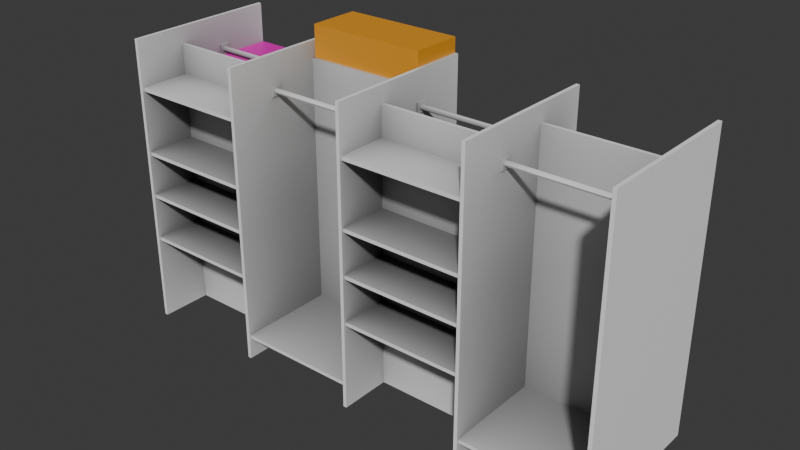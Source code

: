 # Source: shelf.blend  (saved by Blender 4.5.88; exported with 4.5.12 LTS)
import bpy
from mathutils import Matrix  # noqa: F401  (used for matrix-valued properties, if any)

bpy.ops.wm.read_factory_settings(use_empty=True)
scene = bpy.context.scene
scene.name = 'Scene'

# ---- collections
col_collection = bpy.data.collections.new('Collection'); scene.collection.children.link(col_collection)

# ---- materials (node trees are filled in below, after node groups)
mat_material = bpy.data.materials.new('Material')
mat_medium = bpy.data.materials.new('medium')
mat_large = bpy.data.materials.new('large')
mat_fullshelf = bpy.data.materials.new('fullShelf')
mat_small = bpy.data.materials.new('small')

# ---- material node trees
mat_material.use_nodes = True; mat_material.node_tree.nodes.clear()
_N = mat_material.node_tree.nodes; _L = mat_material.node_tree.links
n0 = _N.new('ShaderNodeBsdfPrincipled'); n0.name = 'Principled BSDF'; n0.location = (-200, 100)
n1 = _N.new('ShaderNodeOutputMaterial'); n1.name = 'Material Output'; n1.location = (200, 100)
n2 = _N.new('ShaderNodeAmbientOcclusion'); n2.name = 'Ambient Occlusion'; n2.location = (-459, 91)
n2.samples = 32
_L.new(n0.outputs[0], n1.inputs[0])
_L.new(n2.outputs[0], n0.inputs[0])
n1.is_active_output = True
mat_medium.use_nodes = True; mat_medium.node_tree.nodes.clear()
_N = mat_medium.node_tree.nodes; _L = mat_medium.node_tree.links
n0 = _N.new('ShaderNodeBsdfPrincipled'); n0.name = 'Principled BSDF'; n0.location = (-200, 100)
n0.inputs[0].default_value = (0.8008, 0.3291, 0.01478, 1.0)
n1 = _N.new('ShaderNodeOutputMaterial'); n1.name = 'Material Output'; n1.location = (200, 100)
_L.new(n0.outputs[0], n1.inputs[0])
n1.is_active_output = True
mat_large.use_nodes = True; mat_large.node_tree.nodes.clear()
_N = mat_large.node_tree.nodes; _L = mat_large.node_tree.links
n0 = _N.new('ShaderNodeBsdfPrincipled'); n0.name = 'Principled BSDF'; n0.location = (-200, 100)
n0.inputs[0].default_value = (0.8002, 0.002939, 0.0, 1.0)
n1 = _N.new('ShaderNodeOutputMaterial'); n1.name = 'Material Output'; n1.location = (200, 100)
_L.new(n0.outputs[0], n1.inputs[0])
n1.is_active_output = True
mat_fullshelf.use_nodes = True; mat_fullshelf.node_tree.nodes.clear()
_N = mat_fullshelf.node_tree.nodes; _L = mat_fullshelf.node_tree.links
n0 = _N.new('ShaderNodeBsdfPrincipled'); n0.name = 'Principled BSDF'; n0.location = (-200, 100)
n0.inputs[0].default_value = (0.8002, 0.0, 0.5012, 1.0)
n1 = _N.new('ShaderNodeOutputMaterial'); n1.name = 'Material Output'; n1.location = (200, 100)
_L.new(n0.outputs[0], n1.inputs[0])
n1.is_active_output = True
mat_small.use_nodes = True; mat_small.node_tree.nodes.clear()
_N = mat_small.node_tree.nodes; _L = mat_small.node_tree.links
n0 = _N.new('ShaderNodeBsdfPrincipled'); n0.name = 'Principled BSDF'; n0.location = (-200, 100)
n0.inputs[0].default_value = (0.02657, 0.8002, 0.008909, 1.0)
n1 = _N.new('ShaderNodeOutputMaterial'); n1.name = 'Material Output'; n1.location = (200, 100)
_L.new(n0.outputs[0], n1.inputs[0])
n1.is_active_output = True

# ---- world
world_world = bpy.data.worlds.new('World'); scene.world = world_world
world_world.use_nodes = True; world_world.node_tree.nodes.clear()
_N = world_world.node_tree.nodes; _L = world_world.node_tree.links
n0 = _N.new('ShaderNodeOutputWorld'); n0.name = 'World Output'; n0.location = (200, 100)
n1 = _N.new('ShaderNodeBackground'); n1.name = 'Background'; n1.location = (-200, 100)
n1.inputs[0].default_value = (0.05088, 0.05088, 0.05088, 1.0)
_L.new(n1.outputs[0], n0.inputs[0])
n0.is_active_output = True
world_world.color = (0.05088, 0.05088, 0.05088)
world_world.sun_shadow_jitter_overblur = 0.0

# ---- meshes
me_combined_mesh__root__scene__2_001 = bpy.data.meshes.new('Combined Mesh (root_ scene) 2.001')
me_combined_mesh__root__scene__2_001.from_pydata([(0.72, 0.45, -0.85), (0.7399, 0.45, 0.85), (0.72, 0.45, 0.85), (0.7399, 0.45, -0.85), (0.7399, -0.45, -0.85), (0.72, -0.45, 0.85), (0.7399, -0.45, 0.85), (0.72, -0.45, -0.85), (0.7399, -0.45, 0.85), (0.72, 0.45, 0.85), (0.7399, 0.45, 0.85), (0.72, -0.45, 0.85), (0.72, 0.45, 0.85), (0.72, -0.45, -0.85), (0.72, 0.45, -0.85), (0.72, -0.45, 0.85), (0.7399, -0.45, -0.85), (0.7399, 0.45, 0.85), (0.7399, 0.45, -0.85), (0.7399, -0.45, 0.85), (0.7199, -0.15, 0.752), (0.01994, -0.13, 0.752), (0.72, -0.13, 0.752), (0.02002, -0.15, 0.752), (1.44, 0.15, -0.85), (1.44, 0.1299, 0.752), (1.44, 0.15, 0.752), (1.44, 0.1299, -0.85), (0.02002, -0.15, -0.85), (0.01994, -0.13, 0.752), (0.02002, -0.15, 0.752), (0.01994, -0.13, -0.85), (0.74, 0.1499, -0.85), (1.44, 0.15, 0.752), (0.74, 0.1499, 0.752), (1.44, 0.15, -0.85), (0.72, -0.13, 0.752), (0.01994, -0.13, -0.85), (0.72, -0.13, -0.85), (0.01994, -0.13, 0.752), (0.7399, 0.13, 0.752), (1.44, 0.1299, -0.85), (0.7399, 0.13, -0.85), (1.44, 0.1299, 0.752), (0.7199, -0.15, -0.85), (0.02002, -0.15, 0.752), (0.7199, -0.15, 0.752), (0.02002, -0.15, -0.85), (0.74, 0.1499, 0.752), (1.44, 0.1299, 0.752), (0.7399, 0.13, 0.752), (1.44, 0.15, 0.752), (-7.436e-06, 0.45, -0.85), (0.01992, 0.45, 0.85), (-7.495e-06, 0.45, 0.85), (0.01992, 0.45, -0.85), (0.01993, -0.45, -0.85), (6.363e-06, -0.45, 0.85), (0.01993, -0.45, 0.85), (6.422e-06, -0.45, -0.85), (0.01993, -0.45, 0.85), (-7.495e-06, 0.45, 0.85), (0.01992, 0.45, 0.85), (6.363e-06, -0.45, 0.85), (-7.495e-06, 0.45, 0.85), (6.422e-06, -0.45, -0.85), (-7.436e-06, 0.45, -0.85), (6.363e-06, -0.45, 0.85), (0.01993, -0.45, -0.85), (0.01992, 0.45, 0.85), (0.01992, 0.45, -0.85), (0.01993, -0.45, 0.85), (0.72, 0.4401, -0.704), (0.01993, 0.4402, -0.724), (0.72, 0.4401, -0.724), (0.01993, 0.4402, -0.704), (0.7199, -0.1428, -0.724), (0.01993, 0.4402, -0.724), (0.01999, -0.1428, -0.724), (0.72, 0.4401, -0.724), (0.01999, -0.1428, -0.704), (0.72, 0.4401, -0.704), (0.7199, -0.1428, -0.704), (0.01993, 0.4402, -0.704), (1.44, 0.4401, -0.3299), (0.7399, 0.4402, -0.3499), (1.44, 0.4401, -0.3499), (0.7399, 0.4402, -0.3299), (1.44, 0.1355, -0.3499), (0.7399, 0.4402, -0.3499), (0.74, 0.1355, -0.3499), (1.44, 0.4401, -0.3499), (0.74, 0.1355, -0.3299), (1.44, 0.4401, -0.3299), (1.44, 0.1355, -0.3299), (0.7399, 0.4402, -0.3299), (1.44, 0.4401, 0.5781), (0.7399, 0.4402, 0.5581), (1.44, 0.4401, 0.5581), (0.7399, 0.4402, 0.5781), (1.44, 0.1355, 0.5581), (0.7399, 0.4402, 0.5581), (0.74, 0.1355, 0.5581), (1.44, 0.4401, 0.5581), (0.74, 0.1355, 0.5781), (1.44, 0.4401, 0.5781), (1.44, 0.1355, 0.5781), (0.7399, 0.4402, 0.5781), (1.44, 0.4401, 0.2009), (0.7399, 0.4402, 0.1809), (1.44, 0.4401, 0.1809), (0.7399, 0.4402, 0.2009), (1.44, 0.1355, 0.1809), (0.7399, 0.4402, 0.1809), (0.74, 0.1355, 0.1809), (1.44, 0.4401, 0.1809), (0.74, 0.1355, 0.2009), (1.44, 0.4401, 0.2009), (1.44, 0.1355, 0.2009), (0.7399, 0.4402, 0.2009), (1.44, 0.4401, -0.05992), (0.7399, 0.4402, -0.07992), (1.44, 0.4401, -0.07992), (0.7399, 0.4402, -0.05992), (1.44, 0.1355, -0.07992), (0.7399, 0.4402, -0.07992), (0.74, 0.1355, -0.07992), (1.44, 0.4401, -0.07992), (0.74, 0.1355, -0.05992), (1.44, 0.4401, -0.05992), (1.44, 0.1355, -0.05992), (0.7399, 0.4402, -0.05992), (0.74, -0.4401, -0.704), (1.44, -0.4402, -0.724), (0.74, -0.4401, -0.724), (1.44, -0.4402, -0.704), (0.74, 0.1428, -0.724), (1.44, -0.4402, -0.724), (1.44, 0.1428, -0.724), (0.74, -0.4401, -0.724), (1.44, 0.1428, -0.704), (0.74, -0.4401, -0.704), (0.74, 0.1428, -0.704), (1.44, -0.4402, -0.704), (0.01997, -0.4401, -0.3299), (0.72, -0.4402, -0.3499), (0.01997, -0.4401, -0.3499), (0.72, -0.4402, -0.3299), (0.02, -0.1355, -0.3499), (0.72, -0.4402, -0.3499), (0.7199, -0.1355, -0.3499), (0.01997, -0.4401, -0.3499), (0.7199, -0.1355, -0.3299), (0.01997, -0.4401, -0.3299), (0.02, -0.1355, -0.3299), (0.72, -0.4402, -0.3299), (0.01997, -0.4401, 0.5781), (0.72, -0.4402, 0.5581), (0.01997, -0.4401, 0.5581), (0.72, -0.4402, 0.5781), (0.02, -0.1355, 0.5581), (0.72, -0.4402, 0.5581), (0.7199, -0.1355, 0.5581), (0.01997, -0.4401, 0.5581), (0.7199, -0.1355, 0.5781), (0.01997, -0.4401, 0.5781), (0.02, -0.1355, 0.5781), (0.72, -0.4402, 0.5781), (0.01997, -0.4401, 0.2009), (0.72, -0.4402, 0.1809), (0.01997, -0.4401, 0.1809), (0.72, -0.4402, 0.2009), (0.02, -0.1355, 0.1809), (0.72, -0.4402, 0.1809), (0.7199, -0.1355, 0.1809), (0.01997, -0.4401, 0.1809), (0.7199, -0.1355, 0.2009), (0.01997, -0.4401, 0.2009), (0.02, -0.1355, 0.2009), (0.72, -0.4402, 0.2009), (0.01997, -0.4401, -0.05992), (0.72, -0.4402, -0.07992), (0.01997, -0.4401, -0.07992), (0.72, -0.4402, -0.05992), (0.02, -0.1355, -0.07992), (0.72, -0.4402, -0.07992), (0.7199, -0.1355, -0.07992), (0.01997, -0.4401, -0.07992), (0.7199, -0.1355, -0.05992), (0.01997, -0.4401, -0.05992), (0.02, -0.1355, -0.05992), (0.72, -0.4402, -0.05992), (0.02557, 0.18, 0.68), (0.01589, 0.12, 0.68), (0.01591, 0.18, 0.68), (0.0255, 0.12, 0.68), (0.7245, 0.1646, 0.65), (0.01339, 0.1591, 0.6614), (0.01343, 0.1645, 0.65), (0.7246, 0.159, 0.6614), (0.01338, 0.1467, 0.6642), (0.7246, 0.1468, 0.6642), (0.01339, 0.137, 0.6563), (0.7246, 0.1369, 0.6563), (0.7246, 0.159, 0.6386), (0.01339, 0.1591, 0.6386), (0.7246, 0.1468, 0.6358), (0.01338, 0.1467, 0.6358), (0.7246, 0.1369, 0.6437), (0.01339, 0.137, 0.6437), (0.7246, 0.1369, 0.6563), (0.01339, 0.137, 0.6563), (0.7144, 0.1801, 0.62), (0.7241, 0.1199, 0.62), (0.724, 0.18, 0.62), (0.7144, 0.12, 0.62), (0.0255, 0.12, 0.62), (0.01589, 0.12, 0.68), (0.0255, 0.12, 0.68), (0.01589, 0.12, 0.62), (0.7144, 0.1801, 0.62), (0.724, 0.18, 0.68), (0.7144, 0.1801, 0.68), (0.724, 0.18, 0.62), (0.01591, 0.18, 0.62), (0.02557, 0.18, 0.68), (0.01591, 0.18, 0.68), (0.02557, 0.18, 0.62), (0.7241, 0.1199, 0.62), (0.7144, 0.12, 0.68), (0.7241, 0.1199, 0.68), (0.7144, 0.12, 0.62), (0.01591, 0.18, 0.62), (0.0255, 0.12, 0.62), (0.02557, 0.18, 0.62), (0.01589, 0.12, 0.62), (0.02557, 0.18, 0.62), (0.0255, 0.12, 0.68), (0.02557, 0.18, 0.68), (0.0255, 0.12, 0.62), (0.724, 0.18, 0.68), (0.7144, 0.12, 0.68), (0.7144, 0.1801, 0.68), (0.7241, 0.1199, 0.68), (0.7144, 0.1801, 0.62), (0.7144, 0.12, 0.68), (0.7144, 0.12, 0.62), (0.7144, 0.1801, 0.68), (1.434, -0.18, 0.68), (1.444, -0.12, 0.68), (1.444, -0.1801, 0.68), (1.434, -0.12, 0.68), (0.7354, -0.1646, 0.65), (1.447, -0.1591, 0.6614), (1.447, -0.1645, 0.65), (0.7354, -0.159, 0.6614), (1.447, -0.1467, 0.6642), (0.7353, -0.1468, 0.6642), (1.447, -0.137, 0.6563), (0.7354, -0.1369, 0.6563), (0.7354, -0.159, 0.6386), (1.447, -0.1591, 0.6386), (0.7353, -0.1468, 0.6358), (1.447, -0.1467, 0.6358), (0.7354, -0.1369, 0.6437), (1.447, -0.137, 0.6437), (0.7354, -0.1369, 0.6563), (1.447, -0.137, 0.6563), (0.7455, -0.1801, 0.62), (0.7359, -0.1199, 0.62), (0.7359, -0.18, 0.62), (0.7455, -0.12, 0.62), (1.434, -0.12, 0.62), (1.444, -0.12, 0.68), (1.434, -0.12, 0.68), (1.444, -0.12, 0.62), (0.7455, -0.1801, 0.62), (0.7359, -0.18, 0.68), (0.7455, -0.1801, 0.68), (0.7359, -0.18, 0.62), (1.444, -0.1801, 0.62), (1.434, -0.18, 0.68), (1.444, -0.1801, 0.68), (1.434, -0.18, 0.62), (0.7359, -0.1199, 0.62), (0.7455, -0.12, 0.68), (0.7359, -0.1199, 0.68), (0.7455, -0.12, 0.62), (1.444, -0.1801, 0.62), (1.434, -0.12, 0.62), (1.434, -0.18, 0.62), (1.444, -0.12, 0.62), (1.434, -0.18, 0.62), (1.434, -0.12, 0.68), (1.434, -0.18, 0.68), (1.434, -0.12, 0.62), (0.7359, -0.18, 0.68), (0.7455, -0.12, 0.68), (0.7455, -0.1801, 0.68), (0.7359, -0.1199, 0.68), (0.7455, -0.1801, 0.62), (0.7455, -0.12, 0.68), (0.7455, -0.12, 0.62), (0.7455, -0.1801, 0.68), (1.44, 0.45, -0.85), (1.46, 0.45, 0.85), (1.44, 0.45, 0.85), (1.46, 0.45, -0.85), (1.46, -0.45, -0.85), (1.44, -0.45, 0.85), (1.46, -0.45, 0.85), (1.44, -0.45, -0.85), (1.46, -0.45, 0.85), (1.44, 0.45, 0.85), (1.46, 0.45, 0.85), (1.44, -0.45, 0.85), (1.44, 0.45, 0.85), (1.44, -0.45, -0.85), (1.44, 0.45, -0.85), (1.44, -0.45, 0.85), (1.46, -0.45, -0.85), (1.46, 0.45, 0.85), (1.46, 0.45, -0.85), (1.46, -0.45, 0.85), (2.16, 0.4499, -0.85), (2.18, 0.45, 0.85), (2.16, 0.4499, 0.85), (2.18, 0.45, -0.85), (2.18, -0.45, -0.85), (2.16, -0.4501, 0.85), (2.18, -0.45, 0.85), (2.16, -0.4501, -0.85), (2.18, -0.45, 0.85), (2.16, 0.4499, 0.85), (2.18, 0.45, 0.85), (2.16, -0.4501, 0.85), (2.16, 0.4499, 0.85), (2.16, -0.4501, -0.85), (2.16, 0.4499, -0.85), (2.16, -0.4501, 0.85), (2.18, -0.45, -0.85), (2.18, 0.45, 0.85), (2.18, 0.45, -0.85), (2.18, -0.45, 0.85), (2.16, -0.15, 0.752), (1.46, -0.13, 0.752), (2.16, -0.13, 0.752), (1.46, -0.15, 0.752), (2.88, 0.15, -0.85), (2.88, 0.13, 0.752), (2.88, 0.15, 0.752), (2.88, 0.13, -0.85), (1.46, -0.15, -0.85), (1.46, -0.13, 0.752), (1.46, -0.15, 0.752), (1.46, -0.13, -0.85), (2.18, 0.15, -0.85), (2.88, 0.15, 0.752), (2.18, 0.15, 0.752), (2.88, 0.15, -0.85), (2.16, -0.13, 0.752), (1.46, -0.13, -0.85), (2.16, -0.13, -0.85), (1.46, -0.13, 0.752), (2.18, 0.13, 0.752), (2.88, 0.13, -0.85), (2.18, 0.13, -0.85), (2.88, 0.13, 0.752), (2.16, -0.15, -0.85), (1.46, -0.15, 0.752), (2.16, -0.15, 0.752), (1.46, -0.15, -0.85), (2.18, 0.15, 0.752), (2.88, 0.13, 0.752), (2.18, 0.13, 0.752), (2.88, 0.15, 0.752), (2.16, 0.4402, -0.704), (1.46, 0.4401, -0.724), (2.16, 0.4402, -0.724), (1.46, 0.4401, -0.704), (2.16, -0.1428, -0.724), (1.46, 0.4401, -0.724), (1.46, -0.1428, -0.724), (2.16, 0.4402, -0.724), (1.46, -0.1428, -0.704), (2.16, 0.4402, -0.704), (2.16, -0.1428, -0.704), (1.46, 0.4401, -0.704), (2.88, 0.4402, -0.3299), (2.18, 0.4401, -0.3499), (2.88, 0.4402, -0.3499), (2.18, 0.4401, -0.3299), (2.88, 0.1355, -0.3499), (2.18, 0.4401, -0.3499), (2.18, 0.1354, -0.3499), (2.88, 0.4402, -0.3499), (2.18, 0.1354, -0.3299), (2.88, 0.4402, -0.3299), (2.88, 0.1355, -0.3299), (2.18, 0.4401, -0.3299), (2.88, 0.4402, 0.5781), (2.18, 0.4401, 0.5581), (2.88, 0.4402, 0.5581), (2.18, 0.4401, 0.5781), (2.88, 0.1355, 0.5581), (2.18, 0.4401, 0.5581), (2.18, 0.1354, 0.5581), (2.88, 0.4402, 0.5581), (2.18, 0.1354, 0.5781), (2.88, 0.4402, 0.5781), (2.88, 0.1355, 0.5781), (2.18, 0.4401, 0.5781), (2.88, 0.4402, 0.2009), (2.18, 0.4401, 0.1809), (2.88, 0.4402, 0.1809), (2.18, 0.4401, 0.2009), (2.88, 0.1355, 0.1809), (2.18, 0.4401, 0.1809), (2.18, 0.1354, 0.1809), (2.88, 0.4402, 0.1809), (2.18, 0.1354, 0.2009), (2.88, 0.4402, 0.2009), (2.88, 0.1355, 0.2009), (2.18, 0.4401, 0.2009), (2.88, 0.4402, -0.05992), (2.18, 0.4401, -0.07992), (2.88, 0.4402, -0.07992), (2.18, 0.4401, -0.05992), (2.88, 0.1355, -0.07992), (2.18, 0.4401, -0.07992), (2.18, 0.1354, -0.07992), (2.88, 0.4402, -0.07992), (2.18, 0.1354, -0.05992), (2.88, 0.4402, -0.05992), (2.88, 0.1355, -0.05992), (2.18, 0.4401, -0.05992), (2.18, -0.4402, -0.704), (2.88, -0.4401, -0.724), (2.18, -0.4402, -0.724), (2.88, -0.4401, -0.704), (2.18, 0.1428, -0.724), (2.88, -0.4401, -0.724), (2.88, 0.1428, -0.724), (2.18, -0.4402, -0.724), (2.88, 0.1428, -0.704), (2.18, -0.4402, -0.704), (2.18, 0.1428, -0.704), (2.88, -0.4401, -0.704), (1.46, -0.4401, -0.3299), (2.16, -0.4402, -0.3499), (1.46, -0.4401, -0.3499), (2.16, -0.4402, -0.3299), (1.46, -0.1355, -0.3499), (2.16, -0.4402, -0.3499), (2.16, -0.1355, -0.3499), (1.46, -0.4401, -0.3499), (2.16, -0.1355, -0.3299), (1.46, -0.4401, -0.3299), (1.46, -0.1355, -0.3299), (2.16, -0.4402, -0.3299), (1.46, -0.4401, 0.5781), (2.16, -0.4402, 0.5581), (1.46, -0.4401, 0.5581), (2.16, -0.4402, 0.5781), (1.46, -0.1355, 0.5581), (2.16, -0.4402, 0.5581), (2.16, -0.1355, 0.5581), (1.46, -0.4401, 0.5581), (2.16, -0.1355, 0.5781), (1.46, -0.4401, 0.5781), (1.46, -0.1355, 0.5781), (2.16, -0.4402, 0.5781), (1.46, -0.4401, 0.2009), (2.16, -0.4402, 0.1809), (1.46, -0.4401, 0.1809), (2.16, -0.4402, 0.2009), (1.46, -0.1355, 0.1809), (2.16, -0.4402, 0.1809), (2.16, -0.1355, 0.1809), (1.46, -0.4401, 0.1809), (2.16, -0.1355, 0.2009), (1.46, -0.4401, 0.2009), (1.46, -0.1355, 0.2009), (2.16, -0.4402, 0.2009), (1.46, -0.4401, -0.05992), (2.16, -0.4402, -0.07992), (1.46, -0.4401, -0.07992), (2.16, -0.4402, -0.05992), (1.46, -0.1355, -0.07992), (2.16, -0.4402, -0.07992), (2.16, -0.1355, -0.07992), (1.46, -0.4401, -0.07992), (2.16, -0.1355, -0.05992), (1.46, -0.4401, -0.05992), (1.46, -0.1355, -0.05992), (2.16, -0.4402, -0.05992), (1.466, 0.1799, 0.68), (1.456, 0.12, 0.68), (1.456, 0.18, 0.68), (1.466, 0.12, 0.68), (2.165, 0.1645, 0.65), (1.453, 0.1591, 0.6614), (1.453, 0.1645, 0.65), (2.165, 0.159, 0.6614), (1.453, 0.1468, 0.6642), (2.165, 0.1467, 0.6642), (1.453, 0.1369, 0.6563), (2.165, 0.1369, 0.6563), (2.165, 0.159, 0.6386), (1.453, 0.1591, 0.6386), (2.165, 0.1467, 0.6358), (1.453, 0.1468, 0.6358), (2.165, 0.1369, 0.6437), (1.453, 0.1369, 0.6437), (2.165, 0.1369, 0.6563), (1.453, 0.1369, 0.6563), (2.154, 0.18, 0.62), (2.164, 0.1199, 0.62), (2.164, 0.1801, 0.62), (2.154, 0.12, 0.62), (1.466, 0.12, 0.62), (1.456, 0.12, 0.68), (1.466, 0.12, 0.68), (1.456, 0.12, 0.62), (2.154, 0.18, 0.62), (2.164, 0.1801, 0.68), (2.154, 0.18, 0.68), (2.164, 0.1801, 0.62), (1.456, 0.18, 0.62), (1.466, 0.1799, 0.68), (1.456, 0.18, 0.68), (1.466, 0.1799, 0.62), (2.164, 0.1199, 0.62), (2.154, 0.12, 0.68), (2.164, 0.1199, 0.68), (2.154, 0.12, 0.62), (1.456, 0.18, 0.62), (1.466, 0.12, 0.62), (1.466, 0.1799, 0.62), (1.456, 0.12, 0.62), (1.466, 0.1799, 0.62), (1.466, 0.12, 0.68), (1.466, 0.1799, 0.68), (1.466, 0.12, 0.62), (2.164, 0.1801, 0.68), (2.154, 0.12, 0.68), (2.154, 0.18, 0.68), (2.164, 0.1199, 0.68), (2.154, 0.18, 0.62), (2.154, 0.12, 0.68), (2.154, 0.12, 0.62), (2.154, 0.18, 0.68), (2.874, -0.18, 0.68), (2.884, -0.12, 0.68), (2.884, -0.18, 0.68), (2.874, -0.1199, 0.68), (2.175, -0.1646, 0.65), (2.887, -0.159, 0.6614), (2.886, -0.1646, 0.65), (2.175, -0.1591, 0.6614), (2.887, -0.1468, 0.6642), (2.175, -0.1468, 0.6642), (2.887, -0.1369, 0.6563), (2.175, -0.1369, 0.6563), (2.175, -0.1591, 0.6386), (2.887, -0.159, 0.6386), (2.175, -0.1468, 0.6358), (2.887, -0.1468, 0.6358), (2.175, -0.1369, 0.6437), (2.887, -0.1369, 0.6437), (2.175, -0.1369, 0.6563), (2.887, -0.1369, 0.6563), (2.186, -0.1801, 0.62), (2.176, -0.12, 0.62), (2.176, -0.18, 0.62), (2.186, -0.12, 0.62), (2.874, -0.1199, 0.62), (2.884, -0.12, 0.68), (2.874, -0.1199, 0.68), (2.884, -0.12, 0.62), (2.186, -0.1801, 0.62), (2.176, -0.18, 0.68), (2.186, -0.1801, 0.68), (2.176, -0.18, 0.62), (2.884, -0.18, 0.62), (2.874, -0.18, 0.68), (2.884, -0.18, 0.68), (2.874, -0.18, 0.62), (2.176, -0.12, 0.62), (2.186, -0.12, 0.68), (2.176, -0.12, 0.68), (2.186, -0.12, 0.62), (2.884, -0.18, 0.62), (2.874, -0.1199, 0.62), (2.874, -0.18, 0.62), (2.884, -0.12, 0.62), (2.874, -0.18, 0.62), (2.874, -0.1199, 0.68), (2.874, -0.18, 0.68), (2.874, -0.1199, 0.62), (2.176, -0.18, 0.68), (2.186, -0.12, 0.68), (2.186, -0.1801, 0.68), (2.176, -0.12, 0.68), (2.186, -0.1801, 0.62), (2.186, -0.12, 0.68), (2.186, -0.12, 0.62), (2.186, -0.1801, 0.68), (2.88, 0.4499, -0.85), (2.9, 0.45, 0.85), (2.88, 0.4499, 0.85), (2.9, 0.45, -0.85), (2.9, -0.45, -0.85), (2.88, -0.4501, 0.85), (2.9, -0.45, 0.85), (2.88, -0.4501, -0.85), (2.9, -0.45, 0.85), (2.88, 0.4499, 0.85), (2.9, 0.45, 0.85), (2.88, -0.4501, 0.85), (2.88, 0.4499, 0.85), (2.88, -0.4501, -0.85), (2.88, 0.4499, -0.85), (2.88, -0.4501, 0.85), (2.9, -0.45, -0.85), (2.9, 0.45, 0.85), (2.9, 0.45, -0.85), (2.9, -0.45, 0.85)], [], [(2, 1, 0), (1, 3, 0), (6, 5, 4), (5, 7, 4), (10, 9, 8), (9, 11, 8), (14, 13, 12), (13, 15, 12), (18, 17, 16), (17, 19, 16), (22, 21, 20), (21, 23, 20), (26, 25, 24), (25, 27, 24), (30, 29, 28), (29, 31, 28), (34, 33, 32), (33, 35, 32), (38, 37, 36), (37, 39, 36), (42, 41, 40), (41, 43, 40), (46, 45, 44), (45, 47, 44), (50, 49, 48), (49, 51, 48), (54, 53, 52), (53, 55, 52), (58, 57, 56), (57, 59, 56), (62, 61, 60), (61, 63, 60), (66, 65, 64), (65, 67, 64), (70, 69, 68), (69, 71, 68), (74, 73, 72), (73, 75, 72), (78, 77, 76), (77, 79, 76), (82, 81, 80), (81, 83, 80), (86, 85, 84), (85, 87, 84), (90, 89, 88), (89, 91, 88), (94, 93, 92), (93, 95, 92), (98, 97, 96), (97, 99, 96), (102, 101, 100), (101, 103, 100), (106, 105, 104), (105, 107, 104), (110, 109, 108), (109, 111, 108), (114, 113, 112), (113, 115, 112), (118, 117, 116), (117, 119, 116), (122, 121, 120), (121, 123, 120), (126, 125, 124), (125, 127, 124), (130, 129, 128), (129, 131, 128), (134, 133, 132), (133, 135, 132), (138, 137, 136), (137, 139, 136), (142, 141, 140), (141, 143, 140), (146, 145, 144), (145, 147, 144), (150, 149, 148), (149, 151, 148), (154, 153, 152), (153, 155, 152), (158, 157, 156), (157, 159, 156), (162, 161, 160), (161, 163, 160), (166, 165, 164), (165, 167, 164), (170, 169, 168), (169, 171, 168), (174, 173, 172), (173, 175, 172), (178, 177, 176), (177, 179, 176), (182, 181, 180), (181, 183, 180), (186, 185, 184), (185, 187, 184), (190, 189, 188), (189, 191, 188), (194, 193, 192), (193, 195, 192), (198, 197, 196), (197, 199, 196), (197, 200, 199), (200, 201, 199), (200, 202, 201), (202, 203, 201), (198, 196, 204), (205, 198, 204), (205, 204, 206), (207, 205, 206), (207, 206, 208), (209, 207, 208), (209, 208, 210), (211, 209, 210), (214, 213, 212), (213, 215, 212), (218, 217, 216), (217, 219, 216), (222, 221, 220), (221, 223, 220), (226, 225, 224), (225, 227, 224), (230, 229, 228), (229, 231, 228), (234, 233, 232), (233, 235, 232), (238, 237, 236), (237, 239, 236), (242, 241, 240), (241, 243, 240), (246, 245, 244), (245, 247, 244), (250, 249, 248), (249, 251, 248), (254, 253, 252), (253, 255, 252), (253, 256, 255), (256, 257, 255), (256, 258, 257), (258, 259, 257), (254, 252, 260), (261, 254, 260), (261, 260, 262), (263, 261, 262), (263, 262, 264), (265, 263, 264), (265, 264, 266), (267, 265, 266), (270, 269, 268), (269, 271, 268), (274, 273, 272), (273, 275, 272), (278, 277, 276), (277, 279, 276), (282, 281, 280), (281, 283, 280), (286, 285, 284), (285, 287, 284), (290, 289, 288), (289, 291, 288), (294, 293, 292), (293, 295, 292), (298, 297, 296), (297, 299, 296), (302, 301, 300), (301, 303, 300), (306, 305, 304), (305, 307, 304), (310, 309, 308), (309, 311, 308), (314, 313, 312), (313, 315, 312), (318, 317, 316), (317, 319, 316), (322, 321, 320), (321, 323, 320), (326, 325, 324), (325, 327, 324), (330, 329, 328), (329, 331, 328), (334, 333, 332), (333, 335, 332), (338, 337, 336), (337, 339, 336), (342, 341, 340), (341, 343, 340), (346, 345, 344), (345, 347, 344), (350, 349, 348), (349, 351, 348), (354, 353, 352), (353, 355, 352), (358, 357, 356), (357, 359, 356), (362, 361, 360), (361, 363, 360), (366, 365, 364), (365, 367, 364), (370, 369, 368), (369, 371, 368), (374, 373, 372), (373, 375, 372), (378, 377, 376), (377, 379, 376), (382, 381, 380), (381, 383, 380), (386, 385, 384), (385, 387, 384), (390, 389, 388), (389, 391, 388), (394, 393, 392), (393, 395, 392), (398, 397, 396), (397, 399, 396), (402, 401, 400), (401, 403, 400), (406, 405, 404), (405, 407, 404), (410, 409, 408), (409, 411, 408), (414, 413, 412), (413, 415, 412), (418, 417, 416), (417, 419, 416), (422, 421, 420), (421, 423, 420), (426, 425, 424), (425, 427, 424), (430, 429, 428), (429, 431, 428), (434, 433, 432), (433, 435, 432), (438, 437, 436), (437, 439, 436), (442, 441, 440), (441, 443, 440), (446, 445, 444), (445, 447, 444), (450, 449, 448), (449, 451, 448), (454, 453, 452), (453, 455, 452), (458, 457, 456), (457, 459, 456), (462, 461, 460), (461, 463, 460), (466, 465, 464), (465, 467, 464), (470, 469, 468), (469, 471, 468), (474, 473, 472), (473, 475, 472), (478, 477, 476), (477, 479, 476), (482, 481, 480), (481, 483, 480), (486, 485, 484), (485, 487, 484), (490, 489, 488), (489, 491, 488), (494, 493, 492), (493, 495, 492), (498, 497, 496), (497, 499, 496), (502, 501, 500), (501, 503, 500), (501, 504, 503), (504, 505, 503), (504, 506, 505), (506, 507, 505), (502, 500, 508), (509, 502, 508), (509, 508, 510), (511, 509, 510), (511, 510, 512), (513, 511, 512), (513, 512, 514), (515, 513, 514), (518, 517, 516), (517, 519, 516), (522, 521, 520), (521, 523, 520), (526, 525, 524), (525, 527, 524), (530, 529, 528), (529, 531, 528), (534, 533, 532), (533, 535, 532), (538, 537, 536), (537, 539, 536), (542, 541, 540), (541, 543, 540), (546, 545, 544), (545, 547, 544), (550, 549, 548), (549, 551, 548), (554, 553, 552), (553, 555, 552), (558, 557, 556), (557, 559, 556), (557, 560, 559), (560, 561, 559), (560, 562, 561), (562, 563, 561), (558, 556, 564), (565, 558, 564), (565, 564, 566), (567, 565, 566), (567, 566, 568), (569, 567, 568), (569, 568, 570), (571, 569, 570), (574, 573, 572), (573, 575, 572), (578, 577, 576), (577, 579, 576), (582, 581, 580), (581, 583, 580), (586, 585, 584), (585, 587, 584), (590, 589, 588), (589, 591, 588), (594, 593, 592), (593, 595, 592), (598, 597, 596), (597, 599, 596), (602, 601, 600), (601, 603, 600), (606, 605, 604), (605, 607, 604), (610, 609, 608), (609, 611, 608), (614, 613, 612), (613, 615, 612), (618, 617, 616), (617, 619, 616), (622, 621, 620), (621, 623, 620), (626, 625, 624), (625, 627, 624)])
_uv = me_combined_mesh__root__scene__2_001.uv_layers.new(name='UVMap')
_uv.uv.foreach_set('vector', [0.06409, 0.8574, 0.06409, 0.8511, 0.6167, 0.8574, 0.06409, 0.8511, 0.6167, 0.8511, 0.6167, 0.8574, 0.06409, 0.8638, 0.06409, 0.8574, 0.6167, 0.8638, 0.06409, 0.8574, 0.6167, 0.8574, 0.6167, 0.8638, 0.3567, 0.812, 0.3567, 0.8184, 0.06409, 0.812, 0.3567, 0.8184, 0.06409, 0.8184, 0.06409, 0.812, 0.6382, 0.9526, 0.6382, 0.7671, 0.2876, 0.9526, 0.6382, 0.7671, 0.2876, 0.7671, 0.2876, 0.9526, 0.2876, 0.7671, 0.6382, 0.7671, 0.2876, 0.9526, 0.6382, 0.7671, 0.6382, 0.9526, 0.2876, 0.9526, 0.06409, 0.7988, 0.2915, 0.7988, 0.06409, 0.8052, 0.2915, 0.7988, 0.2915, 0.8052, 0.06409, 0.8052, 0.585, 0.8247, 0.585, 0.8315, 0.06409, 0.8247, 0.585, 0.8315, 0.06409, 0.8315, 0.06409, 0.8247, 0.06409, 0.8379, 0.06409, 0.8315, 0.585, 0.8379, 0.06409, 0.8315, 0.585, 0.8315, 0.585, 0.8379, 0.3176, 0.8296, 0.3176, 0.7183, 0.06226, 0.8296, 0.3176, 0.7183, 0.06226, 0.7183, 0.06226, 0.8296, 0.06226, 0.833, 0.06226, 0.9443, 0.3176, 0.833, 0.06226, 0.9443, 0.3176, 0.9443, 0.3176, 0.833, 0.06226, 0.8296, 0.06226, 0.7183, 0.3176, 0.8296, 0.06226, 0.7183, 0.3176, 0.7183, 0.3176, 0.8296, 0.3176, 0.833, 0.3176, 0.9443, 0.06226, 0.833, 0.3176, 0.9443, 0.06226, 0.9443, 0.06226, 0.833, 0.2915, 0.812, 0.06409, 0.812, 0.2915, 0.8052, 0.06409, 0.812, 0.06409, 0.8052, 0.2915, 0.8052, 0.06409, 0.8511, 0.06409, 0.8442, 0.6167, 0.8511, 0.06409, 0.8442, 0.6167, 0.8442, 0.6167, 0.8511, 0.06409, 0.8442, 0.06409, 0.8379, 0.6167, 0.8442, 0.06409, 0.8379, 0.6167, 0.8379, 0.6167, 0.8442, 0.3567, 0.8184, 0.3567, 0.8247, 0.06409, 0.8184, 0.3567, 0.8247, 0.06409, 0.8247, 0.06409, 0.8184, 0.2876, 0.7671, 0.2876, 0.9526, 0.6382, 0.7671, 0.2876, 0.9526, 0.6382, 0.9526, 0.6382, 0.7671, 0.6382, 0.9526, 0.2876, 0.9526, 0.6382, 0.7671, 0.2876, 0.9526, 0.2876, 0.7671, 0.6382, 0.7671, 0.4624, 0.8076, 0.2256, 0.8076, 0.4624, 0.8008, 0.2256, 0.8076, 0.2256, 0.8008, 0.4624, 0.8008, 0.6294, 0.9683, 0.6294, 0.687, 0.2915, 0.9683, 0.6294, 0.687, 0.2915, 0.687, 0.2915, 0.9683, 0.03854, 0.9507, 0.03854, 0.71, 0.3271, 0.9507, 0.03854, 0.71, 0.3271, 0.71, 0.3271, 0.9507, 0.2256, 0.8145, 0.4624, 0.8145, 0.2256, 0.8213, 0.4624, 0.8145, 0.4624, 0.8213, 0.2256, 0.8213, 0.2081, 0.7554, 0.2081, 0.9058, 0.5532, 0.7554, 0.2081, 0.9058, 0.5532, 0.9058, 0.5532, 0.7554, 0.6338, 0.7236, 0.6338, 0.874, 0.2883, 0.7236, 0.6338, 0.874, 0.2883, 0.874, 0.2883, 0.7236, 0.2256, 0.7871, 0.4624, 0.7871, 0.2256, 0.7939, 0.4624, 0.7871, 0.4624, 0.7939, 0.2256, 0.7939, 0.2081, 0.7554, 0.2081, 0.9058, 0.5532, 0.7554, 0.2081, 0.9058, 0.5532, 0.9058, 0.5532, 0.7554, 0.5532, 0.7554, 0.5532, 0.9058, 0.2081, 0.7554, 0.5532, 0.9058, 0.2081, 0.9058, 0.2081, 0.7554, 0.4624, 0.8008, 0.2256, 0.8008, 0.4624, 0.7939, 0.2256, 0.8008, 0.2256, 0.7939, 0.4624, 0.7939, 0.2081, 0.7554, 0.2081, 0.9058, 0.5532, 0.7554, 0.2081, 0.9058, 0.5532, 0.9058, 0.5532, 0.7554, 0.5552, 0.7886, 0.5552, 0.939, 0.21, 0.7886, 0.5552, 0.939, 0.21, 0.939, 0.21, 0.7886, 0.2256, 0.8076, 0.4624, 0.8076, 0.2256, 0.8145, 0.4624, 0.8076, 0.4624, 0.8145, 0.2256, 0.8145, 0.2081, 0.7554, 0.2081, 0.9058, 0.5532, 0.7554, 0.2081, 0.9058, 0.5532, 0.9058, 0.5532, 0.7554, 0.4443, 0.8022, 0.4443, 0.9526, 0.09912, 0.8022, 0.4443, 0.9526, 0.09912, 0.9526, 0.09912, 0.8022, 0.4624, 0.8076, 0.2256, 0.8076, 0.4624, 0.8008, 0.2256, 0.8076, 0.2256, 0.8008, 0.4624, 0.8008, 0.6294, 0.9683, 0.6294, 0.687, 0.2915, 0.9683, 0.6294, 0.687, 0.2915, 0.687, 0.2915, 0.9683, 0.03854, 0.9507, 0.03854, 0.71, 0.3271, 0.9507, 0.03854, 0.71, 0.3271, 0.71, 0.3271, 0.9507, 0.2256, 0.8145, 0.4624, 0.8145, 0.2256, 0.8213, 0.4624, 0.8145, 0.4624, 0.8213, 0.2256, 0.8213, 0.2081, 0.7554, 0.2081, 0.9058, 0.5532, 0.7554, 0.2081, 0.9058, 0.5532, 0.9058, 0.5532, 0.7554, 0.6338, 0.7236, 0.6338, 0.874, 0.2883, 0.7236, 0.6338, 0.874, 0.2883, 0.874, 0.2883, 0.7236, 0.2256, 0.7871, 0.4624, 0.7871, 0.2256, 0.7939, 0.4624, 0.7871, 0.4624, 0.7939, 0.2256, 0.7939, 0.2081, 0.7554, 0.2081, 0.9058, 0.5532, 0.7554, 0.2081, 0.9058, 0.5532, 0.9058, 0.5532, 0.7554, 0.5532, 0.7554, 0.5532, 0.9058, 0.2081, 0.7554, 0.5532, 0.9058, 0.2081, 0.9058, 0.2081, 0.7554, 0.4624, 0.8008, 0.2256, 0.8008, 0.4624, 0.7939, 0.2256, 0.8008, 0.2256, 0.7939, 0.4624, 0.7939, 0.2081, 0.7554, 0.2081, 0.9058, 0.5532, 0.7554, 0.2081, 0.9058, 0.5532, 0.9058, 0.5532, 0.7554, 0.5552, 0.7886, 0.5552, 0.939, 0.21, 0.7886, 0.5552, 0.939, 0.21, 0.939, 0.21, 0.7886, 0.2256, 0.8076, 0.4624, 0.8076, 0.2256, 0.8145, 0.4624, 0.8076, 0.4624, 0.8145, 0.2256, 0.8145, 0.2081, 0.7554, 0.2081, 0.9058, 0.5532, 0.7554, 0.2081, 0.9058, 0.5532, 0.9058, 0.5532, 0.7554, 0.4443, 0.8022, 0.4443, 0.9526, 0.09912, 0.8022, 0.4443, 0.9526, 0.09912, 0.9526, 0.09912, 0.8022, 0.2103, 0.6001, 0.188, 0.6001, 0.2103, 0.5967, 0.188, 0.6001, 0.188, 0.5967, 0.2103, 0.5967, 0.03012, 0.5698, 0.03012, 0.5649, 0.293, 0.5698, 0.03012, 0.5649, 0.293, 0.5649, 0.293, 0.5698, 0.03012, 0.5649, 0.03012, 0.5605, 0.293, 0.5649, 0.03012, 0.5605, 0.293, 0.5605, 0.293, 0.5649, 0.03012, 0.5605, 0.03012, 0.5557, 0.293, 0.5605, 0.03012, 0.5557, 0.293, 0.5557, 0.293, 0.5605, 0.03012, 0.5698, 0.293, 0.5698, 0.293, 0.5742, 0.03012, 0.5742, 0.03012, 0.5698, 0.293, 0.5742, 0.03012, 0.5742, 0.293, 0.5742, 0.293, 0.5791, 0.03012, 0.5791, 0.03012, 0.5742, 0.293, 0.5791, 0.03012, 0.5791, 0.293, 0.5791, 0.293, 0.5835, 0.03012, 0.5835, 0.03012, 0.5791, 0.293, 0.5835, 0.03012, 0.5835, 0.293, 0.5835, 0.293, 0.5884, 0.03012, 0.5884, 0.03012, 0.5835, 0.293, 0.5884, 0.188, 0.6001, 0.2103, 0.6001, 0.188, 0.604, 0.2103, 0.6001, 0.2103, 0.604, 0.188, 0.604, 0.2103, 0.6074, 0.2103, 0.604, 0.2328, 0.6074, 0.2103, 0.604, 0.2328, 0.604, 0.2328, 0.6074, 0.2328, 0.6074, 0.2328, 0.6108, 0.2103, 0.6074, 0.2328, 0.6108, 0.2103, 0.6108, 0.2103, 0.6074, 0.1879, 0.6074, 0.1879, 0.604, 0.2103, 0.6074, 0.1879, 0.604, 0.2103, 0.604, 0.2103, 0.6074, 0.1879, 0.6108, 0.1879, 0.6074, 0.2103, 0.6108, 0.1879, 0.6074, 0.2103, 0.6074, 0.2103, 0.6108, 0.2103, 0.5967, 0.2327, 0.5967, 0.2103, 0.6001, 0.2327, 0.5967, 0.2327, 0.6001, 0.2103, 0.6001, 0.2103, 0.6333, 0.1879, 0.6333, 0.2103, 0.6108, 0.1879, 0.6333, 0.1879, 0.6108, 0.2103, 0.6108, 0.2327, 0.604, 0.2103, 0.604, 0.2327, 0.6001, 0.2103, 0.604, 0.2103, 0.6001, 0.2327, 0.6001, 0.2103, 0.6108, 0.2328, 0.6108, 0.2103, 0.6333, 0.2328, 0.6108, 0.2328, 0.6333, 0.2103, 0.6333, 0.2103, 0.6001, 0.188, 0.6001, 0.2103, 0.5967, 0.188, 0.6001, 0.188, 0.5967, 0.2103, 0.5967, 0.03012, 0.5698, 0.03012, 0.5649, 0.293, 0.5698, 0.03012, 0.5649, 0.293, 0.5649, 0.293, 0.5698, 0.03012, 0.5649, 0.03012, 0.5605, 0.293, 0.5649, 0.03012, 0.5605, 0.293, 0.5605, 0.293, 0.5649, 0.03012, 0.5605, 0.03012, 0.5557, 0.293, 0.5605, 0.03012, 0.5557, 0.293, 0.5557, 0.293, 0.5605, 0.03012, 0.5698, 0.293, 0.5698, 0.293, 0.5742, 0.03012, 0.5742, 0.03012, 0.5698, 0.293, 0.5742, 0.03012, 0.5742, 0.293, 0.5742, 0.293, 0.5791, 0.03012, 0.5791, 0.03012, 0.5742, 0.293, 0.5791, 0.03012, 0.5791, 0.293, 0.5791, 0.293, 0.5835, 0.03012, 0.5835, 0.03012, 0.5791, 0.293, 0.5835, 0.03012, 0.5835, 0.293, 0.5835, 0.293, 0.5884, 0.03012, 0.5884, 0.03012, 0.5835, 0.293, 0.5884, 0.188, 0.6001, 0.2103, 0.6001, 0.188, 0.604, 0.2103, 0.6001, 0.2103, 0.604, 0.188, 0.604, 0.2103, 0.6074, 0.2103, 0.604, 0.2328, 0.6074, 0.2103, 0.604, 0.2328, 0.604, 0.2328, 0.6074, 0.2328, 0.6074, 0.2328, 0.6108, 0.2103, 0.6074, 0.2328, 0.6108, 0.2103, 0.6108, 0.2103, 0.6074, 0.1879, 0.6074, 0.1879, 0.604, 0.2103, 0.6074, 0.1879, 0.604, 0.2103, 0.604, 0.2103, 0.6074, 0.1879, 0.6108, 0.1879, 0.6074, 0.2103, 0.6108, 0.1879, 0.6074, 0.2103, 0.6074, 0.2103, 0.6108, 0.2103, 0.5967, 0.2327, 0.5967, 0.2103, 0.6001, 0.2327, 0.5967, 0.2327, 0.6001, 0.2103, 0.6001, 0.2103, 0.6333, 0.1879, 0.6333, 0.2103, 0.6108, 0.1879, 0.6333, 0.1879, 0.6108, 0.2103, 0.6108, 0.2327, 0.604, 0.2103, 0.604, 0.2327, 0.6001, 0.2103, 0.604, 0.2103, 0.6001, 0.2327, 0.6001, 0.2103, 0.6108, 0.2328, 0.6108, 0.2103, 0.6333, 0.2328, 0.6108, 0.2328, 0.6333, 0.2103, 0.6333, 0.06409, 0.8511, 0.06409, 0.8442, 0.6167, 0.8511, 0.06409, 0.8442, 0.6167, 0.8442, 0.6167, 0.8511, 0.06409, 0.8442, 0.06409, 0.8379, 0.6167, 0.8442, 0.06409, 0.8379, 0.6167, 0.8379, 0.6167, 0.8442, 0.3567, 0.8184, 0.3567, 0.8247, 0.06409, 0.8184, 0.3567, 0.8247, 0.06409, 0.8247, 0.06409, 0.8184, 0.2876, 0.7671, 0.2876, 0.9526, 0.6382, 0.7671, 0.2876, 0.9526, 0.6382, 0.9526, 0.6382, 0.7671, 0.6382, 0.9526, 0.2876, 0.9526, 0.6382, 0.7671, 0.2876, 0.9526, 0.2876, 0.7671, 0.6382, 0.7671, 0.06409, 0.8574, 0.06409, 0.8511, 0.6167, 0.8574, 0.06409, 0.8511, 0.6167, 0.8511, 0.6167, 0.8574, 0.06409, 0.8638, 0.06409, 0.8574, 0.6167, 0.8638, 0.06409, 0.8574, 0.6167, 0.8574, 0.6167, 0.8638, 0.3567, 0.812, 0.3567, 0.8184, 0.06409, 0.812, 0.3567, 0.8184, 0.06409, 0.8184, 0.06409, 0.812, 0.6382, 0.9526, 0.6382, 0.7671, 0.2876, 0.9526, 0.6382, 0.7671, 0.2876, 0.7671, 0.2876, 0.9526, 0.2876, 0.7671, 0.6382, 0.7671, 0.2876, 0.9526, 0.6382, 0.7671, 0.6382, 0.9526, 0.2876, 0.9526, 0.06409, 0.7988, 0.2915, 0.7988, 0.06409, 0.8052, 0.2915, 0.7988, 0.2915, 0.8052, 0.06409, 0.8052, 0.585, 0.8247, 0.585, 0.8315, 0.06409, 0.8247, 0.585, 0.8315, 0.06409, 0.8315, 0.06409, 0.8247, 0.06409, 0.8379, 0.06409, 0.8315, 0.585, 0.8379, 0.06409, 0.8315, 0.585, 0.8315, 0.585, 0.8379, 0.3176, 0.8296, 0.3176, 0.7183, 0.06226, 0.8296, 0.3176, 0.7183, 0.06226, 0.7183, 0.06226, 0.8296, 0.06226, 0.833, 0.06226, 0.9443, 0.3176, 0.833, 0.06226, 0.9443, 0.3176, 0.9443, 0.3176, 0.833, 0.06226, 0.8296, 0.06226, 0.7183, 0.3176, 0.8296, 0.06226, 0.7183, 0.3176, 0.7183, 0.3176, 0.8296, 0.3176, 0.833, 0.3176, 0.9443, 0.06226, 0.833, 0.3176, 0.9443, 0.06226, 0.9443, 0.06226, 0.833, 0.2915, 0.812, 0.06409, 0.812, 0.2915, 0.8052, 0.06409, 0.812, 0.06409, 0.8052, 0.2915, 0.8052, 0.4624, 0.8076, 0.2256, 0.8076, 0.4624, 0.8008, 0.2256, 0.8076, 0.2256, 0.8008, 0.4624, 0.8008, 0.6294, 0.9683, 0.6294, 0.687, 0.2915, 0.9683, 0.6294, 0.687, 0.2915, 0.687, 0.2915, 0.9683, 0.03854, 0.9507, 0.03854, 0.71, 0.3271, 0.9507, 0.03854, 0.71, 0.3271, 0.71, 0.3271, 0.9507, 0.2256, 0.8145, 0.4624, 0.8145, 0.2256, 0.8213, 0.4624, 0.8145, 0.4624, 0.8213, 0.2256, 0.8213, 0.2081, 0.7554, 0.2081, 0.9058, 0.5532, 0.7554, 0.2081, 0.9058, 0.5532, 0.9058, 0.5532, 0.7554, 0.6338, 0.7236, 0.6338, 0.874, 0.2883, 0.7236, 0.6338, 0.874, 0.2883, 0.874, 0.2883, 0.7236, 0.2256, 0.7871, 0.4624, 0.7871, 0.2256, 0.7939, 0.4624, 0.7871, 0.4624, 0.7939, 0.2256, 0.7939, 0.2081, 0.7554, 0.2081, 0.9058, 0.5532, 0.7554, 0.2081, 0.9058, 0.5532, 0.9058, 0.5532, 0.7554, 0.5532, 0.7554, 0.5532, 0.9058, 0.2081, 0.7554, 0.5532, 0.9058, 0.2081, 0.9058, 0.2081, 0.7554, 0.4624, 0.8008, 0.2256, 0.8008, 0.4624, 0.7939, 0.2256, 0.8008, 0.2256, 0.7939, 0.4624, 0.7939, 0.2081, 0.7554, 0.2081, 0.9058, 0.5532, 0.7554, 0.2081, 0.9058, 0.5532, 0.9058, 0.5532, 0.7554, 0.5552, 0.7886, 0.5552, 0.939, 0.21, 0.7886, 0.5552, 0.939, 0.21, 0.939, 0.21, 0.7886, 0.2256, 0.8076, 0.4624, 0.8076, 0.2256, 0.8145, 0.4624, 0.8076, 0.4624, 0.8145, 0.2256, 0.8145, 0.2081, 0.7554, 0.2081, 0.9058, 0.5532, 0.7554, 0.2081, 0.9058, 0.5532, 0.9058, 0.5532, 0.7554, 0.4443, 0.8022, 0.4443, 0.9526, 0.09912, 0.8022, 0.4443, 0.9526, 0.09912, 0.9526, 0.09912, 0.8022, 0.4624, 0.8076, 0.2256, 0.8076, 0.4624, 0.8008, 0.2256, 0.8076, 0.2256, 0.8008, 0.4624, 0.8008, 0.6294, 0.9683, 0.6294, 0.687, 0.2915, 0.9683, 0.6294, 0.687, 0.2915, 0.687, 0.2915, 0.9683, 0.03854, 0.9507, 0.03854, 0.71, 0.3271, 0.9507, 0.03854, 0.71, 0.3271, 0.71, 0.3271, 0.9507, 0.2256, 0.8145, 0.4624, 0.8145, 0.2256, 0.8213, 0.4624, 0.8145, 0.4624, 0.8213, 0.2256, 0.8213, 0.2081, 0.7554, 0.2081, 0.9058, 0.5532, 0.7554, 0.2081, 0.9058, 0.5532, 0.9058, 0.5532, 0.7554, 0.6338, 0.7236, 0.6338, 0.874, 0.2883, 0.7236, 0.6338, 0.874, 0.2883, 0.874, 0.2883, 0.7236, 0.2256, 0.7871, 0.4624, 0.7871, 0.2256, 0.7939, 0.4624, 0.7871, 0.4624, 0.7939, 0.2256, 0.7939, 0.2081, 0.7554, 0.2081, 0.9058, 0.5532, 0.7554, 0.2081, 0.9058, 0.5532, 0.9058, 0.5532, 0.7554, 0.5532, 0.7554, 0.5532, 0.9058, 0.2081, 0.7554, 0.5532, 0.9058, 0.2081, 0.9058, 0.2081, 0.7554, 0.4624, 0.8008, 0.2256, 0.8008, 0.4624, 0.7939, 0.2256, 0.8008, 0.2256, 0.7939, 0.4624, 0.7939, 0.2081, 0.7554, 0.2081, 0.9058, 0.5532, 0.7554, 0.2081, 0.9058, 0.5532, 0.9058, 0.5532, 0.7554, 0.5552, 0.7886, 0.5552, 0.939, 0.21, 0.7886, 0.5552, 0.939, 0.21, 0.939, 0.21, 0.7886, 0.2256, 0.8076, 0.4624, 0.8076, 0.2256, 0.8145, 0.4624, 0.8076, 0.4624, 0.8145, 0.2256, 0.8145, 0.2081, 0.7554, 0.2081, 0.9058, 0.5532, 0.7554, 0.2081, 0.9058, 0.5532, 0.9058, 0.5532, 0.7554, 0.4443, 0.8022, 0.4443, 0.9526, 0.09912, 0.8022, 0.4443, 0.9526, 0.09912, 0.9526, 0.09912, 0.8022, 0.2103, 0.6001, 0.188, 0.6001, 0.2103, 0.5967, 0.188, 0.6001, 0.188, 0.5967, 0.2103, 0.5967, 0.03012, 0.5698, 0.03012, 0.5649, 0.293, 0.5698, 0.03012, 0.5649, 0.293, 0.5649, 0.293, 0.5698, 0.03012, 0.5649, 0.03012, 0.5605, 0.293, 0.5649, 0.03012, 0.5605, 0.293, 0.5605, 0.293, 0.5649, 0.03012, 0.5605, 0.03012, 0.5557, 0.293, 0.5605, 0.03012, 0.5557, 0.293, 0.5557, 0.293, 0.5605, 0.03012, 0.5698, 0.293, 0.5698, 0.293, 0.5742, 0.03012, 0.5742, 0.03012, 0.5698, 0.293, 0.5742, 0.03012, 0.5742, 0.293, 0.5742, 0.293, 0.5791, 0.03012, 0.5791, 0.03012, 0.5742, 0.293, 0.5791, 0.03012, 0.5791, 0.293, 0.5791, 0.293, 0.5835, 0.03012, 0.5835, 0.03012, 0.5791, 0.293, 0.5835, 0.03012, 0.5835, 0.293, 0.5835, 0.293, 0.5884, 0.03012, 0.5884, 0.03012, 0.5835, 0.293, 0.5884, 0.188, 0.6001, 0.2103, 0.6001, 0.188, 0.604, 0.2103, 0.6001, 0.2103, 0.604, 0.188, 0.604, 0.2103, 0.6074, 0.2103, 0.604, 0.2328, 0.6074, 0.2103, 0.604, 0.2328, 0.604, 0.2328, 0.6074, 0.2328, 0.6074, 0.2328, 0.6108, 0.2103, 0.6074, 0.2328, 0.6108, 0.2103, 0.6108, 0.2103, 0.6074, 0.1879, 0.6074, 0.1879, 0.604, 0.2103, 0.6074, 0.1879, 0.604, 0.2103, 0.604, 0.2103, 0.6074, 0.1879, 0.6108, 0.1879, 0.6074, 0.2103, 0.6108, 0.1879, 0.6074, 0.2103, 0.6074, 0.2103, 0.6108, 0.2103, 0.5967, 0.2327, 0.5967, 0.2103, 0.6001, 0.2327, 0.5967, 0.2327, 0.6001, 0.2103, 0.6001, 0.2103, 0.6333, 0.1879, 0.6333, 0.2103, 0.6108, 0.1879, 0.6333, 0.1879, 0.6108, 0.2103, 0.6108, 0.2327, 0.604, 0.2103, 0.604, 0.2327, 0.6001, 0.2103, 0.604, 0.2103, 0.6001, 0.2327, 0.6001, 0.2103, 0.6108, 0.2328, 0.6108, 0.2103, 0.6333, 0.2328, 0.6108, 0.2328, 0.6333, 0.2103, 0.6333, 0.2103, 0.6001, 0.188, 0.6001, 0.2103, 0.5967, 0.188, 0.6001, 0.188, 0.5967, 0.2103, 0.5967, 0.03012, 0.5698, 0.03012, 0.5649, 0.293, 0.5698, 0.03012, 0.5649, 0.293, 0.5649, 0.293, 0.5698, 0.03012, 0.5649, 0.03012, 0.5605, 0.293, 0.5649, 0.03012, 0.5605, 0.293, 0.5605, 0.293, 0.5649, 0.03012, 0.5605, 0.03012, 0.5557, 0.293, 0.5605, 0.03012, 0.5557, 0.293, 0.5557, 0.293, 0.5605, 0.03012, 0.5698, 0.293, 0.5698, 0.293, 0.5742, 0.03012, 0.5742, 0.03012, 0.5698, 0.293, 0.5742, 0.03012, 0.5742, 0.293, 0.5742, 0.293, 0.5791, 0.03012, 0.5791, 0.03012, 0.5742, 0.293, 0.5791, 0.03012, 0.5791, 0.293, 0.5791, 0.293, 0.5835, 0.03012, 0.5835, 0.03012, 0.5791, 0.293, 0.5835, 0.03012, 0.5835, 0.293, 0.5835, 0.293, 0.5884, 0.03012, 0.5884, 0.03012, 0.5835, 0.293, 0.5884, 0.188, 0.6001, 0.2103, 0.6001, 0.188, 0.604, 0.2103, 0.6001, 0.2103, 0.604, 0.188, 0.604, 0.2103, 0.6074, 0.2103, 0.604, 0.2328, 0.6074, 0.2103, 0.604, 0.2328, 0.604, 0.2328, 0.6074, 0.2328, 0.6074, 0.2328, 0.6108, 0.2103, 0.6074, 0.2328, 0.6108, 0.2103, 0.6108, 0.2103, 0.6074, 0.1879, 0.6074, 0.1879, 0.604, 0.2103, 0.6074, 0.1879, 0.604, 0.2103, 0.604, 0.2103, 0.6074, 0.1879, 0.6108, 0.1879, 0.6074, 0.2103, 0.6108, 0.1879, 0.6074, 0.2103, 0.6074, 0.2103, 0.6108, 0.2103, 0.5967, 0.2327, 0.5967, 0.2103, 0.6001, 0.2327, 0.5967, 0.2327, 0.6001, 0.2103, 0.6001, 0.2103, 0.6333, 0.1879, 0.6333, 0.2103, 0.6108, 0.1879, 0.6333, 0.1879, 0.6108, 0.2103, 0.6108, 0.2327, 0.604, 0.2103, 0.604, 0.2327, 0.6001, 0.2103, 0.604, 0.2103, 0.6001, 0.2327, 0.6001, 0.2103, 0.6108, 0.2328, 0.6108, 0.2103, 0.6333, 0.2328, 0.6108, 0.2328, 0.6333, 0.2103, 0.6333, 0.06409, 0.8511, 0.06409, 0.8442, 0.6167, 0.8511, 0.06409, 0.8442, 0.6167, 0.8442, 0.6167, 0.8511, 0.06409, 0.8442, 0.06409, 0.8379, 0.6167, 0.8442, 0.06409, 0.8379, 0.6167, 0.8379, 0.6167, 0.8442, 0.3567, 0.8184, 0.3567, 0.8247, 0.06409, 0.8184, 0.3567, 0.8247, 0.06409, 0.8247, 0.06409, 0.8184, 0.2876, 0.7671, 0.2876, 0.9526, 0.6382, 0.7671, 0.2876, 0.9526, 0.6382, 0.9526, 0.6382, 0.7671, 0.6382, 0.9526, 0.2876, 0.9526, 0.6382, 0.7671, 0.2876, 0.9526, 0.2876, 0.7671, 0.6382, 0.7671])
me_combined_mesh__root__scene__2_001.materials.append(mat_material)
me_combined_mesh__root__scene__2_001.update()
me_combined_mesh__root__scene__2_001.normals_split_custom_set([tuple(v) for v in zip(*[iter([0.0106, 0.9999, 1.1e-07, 0.01045, 0.9999, -7.362e-05, 0.001247, 0.9999, 0.01649, 0.001247, 1.0, -0.009204, -0.01529, 0.9999, 5.497e-08, -0.01524, 0.9999, 0.0001274, -0.0106, -0.9999, -5.498e-08, -0.01059, -0.9999, -7.225e-05, -0.001247, -1.0, 0.003452, -0.001247, -1.0, -0.009348, 0.002204, -1.0, -5.498e-08, 0.002204, -1.0, 2.809e-05, 6.647e-06, 9.934e-07, 1.0, 6.647e-06, 9.934e-07, 1.0, 6.647e-06, 9.934e-07, 1.0, -3.653e-06, 9.934e-07, 1.0, -3.653e-06, 9.934e-07, 1.0, -3.653e-06, 9.934e-07, 1.0, -1.0, -1.512e-05, -7.012e-08, -1.0, -1.512e-05, -7.012e-08, -1.0, -1.512e-05, -7.012e-08, -1.0, -1.552e-05, -1.082e-12, -1.0, -1.552e-05, -1.082e-12, -1.0, -1.552e-05, -1.082e-12, 1.0, 1.543e-05, 3.506e-08, 1.0, 1.543e-05, 3.506e-08, 1.0, 1.543e-05, 3.506e-08, 1.0, 1.527e-05, 1.082e-12, 1.0, 1.527e-05, 1.082e-12, 1.0, 1.527e-05, 1.082e-12, -6.639e-07, 2.656e-09, 1.0, -6.639e-07, 2.656e-09, 1.0, -6.639e-07, 2.656e-09, 1.0, -7.016e-07, -2.898e-09, 1.0, -7.016e-07, -2.898e-09, 1.0, -7.016e-07, -2.898e-09, 1.0, 1.0, 0.001585, 1.13e-10, 1.0, 0.001585, 1.13e-10, 1.0, 0.001585, 0.003308, 1.0, 0.001585, 1.413e-10, 1.0, -0.00177, 1.126e-06, 1.0, -0.001722, 2.667e-07, -1.0, -0.004253, -3.279e-08, -1.0, -0.004253, -3.279e-08, -1.0, -0.004253, 0.006711, -1.0, -0.004254, -3.279e-08, -1.0, 0.002506, 2.901e-07, -1.0, 0.002458, -1.288e-07, 0.000352, 1.0, 8.006e-08, -0.0001273, 1.0, 7.973e-08, -0.0001273, 1.0, 7.973e-08, -0.0001273, 1.0, 6.644e-08, -0.0001273, 1.0, 6.644e-08, -0.0001273, 1.0, 6.644e-08, -5.136e-05, 1.0, 7.972e-08, -5.136e-05, 1.0, 7.972e-08, -5.136e-05, 1.0, 7.972e-08, -5.134e-05, 1.0, 7.972e-08, -5.134e-05, 1.0, 7.972e-08, -5.134e-05, 1.0, 7.972e-08, -0.0001056, -1.0, -7.973e-08, -0.0001056, -1.0, -7.973e-08, -0.0001056, -1.0, -7.973e-08, -0.0001056, -1.0, -6.644e-08, -0.0001056, -1.0, -6.644e-08, -0.0001056, -1.0, -6.644e-08, -2.955e-05, -1.0, -7.974e-08, -2.955e-05, -1.0, -7.974e-08, -2.955e-05, -1.0, -7.974e-08, -2.953e-05, -1.0, -5.316e-08, -2.953e-05, -1.0, -5.316e-08, -2.953e-05, -1.0, -5.316e-08, -6.676e-07, 8.476e-10, 1.0, -6.676e-07, 8.476e-10, 1.0, -6.676e-07, 8.476e-10, 1.0, -7.305e-07, -1.075e-09, 1.0, -7.305e-07, -1.075e-09, 1.0, -7.305e-07, -1.075e-09, 1.0, -0.002252, 1.0, -1.119e-06, -0.002204, 1.0, -1.047e-06, 0.001247, 1.0, 0.003452, 0.001247, 1.0, -0.003452, -0.002204, 1.0, 5.498e-08, -0.002204, 1.0, 2.572e-05, 0.002204, -1.0, 1.71e-06, 0.002204, -1.0, 9.322e-07, -0.001247, -1.0, 0.003451, -0.001247, -1.0, -0.003452, 0.002204, -1.0, -5.498e-08, 0.002204, -1.0, 2.809e-05, 6.647e-06, 9.272e-07, 1.0, 6.647e-06, 9.272e-07, 1.0, 6.647e-06, 9.272e-07, 1.0, -3.654e-06, 9.272e-07, 1.0, -3.654e-06, 9.272e-07, 1.0, -3.654e-06, 9.272e-07, 1.0, -1.0, -1.54e-05, -3.506e-08, -1.0, -1.54e-05, -3.506e-08, -1.0, -1.54e-05, -3.506e-08, -1.0, -1.54e-05, -3.506e-08, -1.0, 0.0003202, -3.537e-08, -1.0, -1.54e-05, -3.506e-08, 1.0, 1.539e-05, 3.506e-08, 1.0, 1.539e-05, 3.506e-08, 1.0, 1.539e-05, 3.506e-08, 1.0, 1.54e-05, 3.506e-08, 1.0, 1.54e-05, 3.506e-08, 1.0, 1.54e-05, 3.506e-08, 0.0001056, 1.0, 0.0, 0.0001056, 1.0, 0.0, 0.0001056, 1.0, 0.0, 0.0001055, 1.0, 0.0, 0.0001055, 1.0, 0.0, 0.0001055, 1.0, 0.0, -1.461e-07, -1.533e-06, -1.0, -1.461e-07, -1.533e-06, -1.0, -1.461e-07, -1.533e-06, -1.0, 7.303e-07, -7.158e-07, -1.0, 7.303e-07, -7.158e-07, -1.0, 7.303e-07, -7.158e-07, -1.0, 1.461e-07, 7.157e-07, 1.0, 1.461e-07, 7.157e-07, 1.0, 1.461e-07, 7.157e-07, 1.0, -8.762e-07, 1.533e-06, 1.0, -8.762e-07, 1.533e-06, 1.0, -8.762e-07, 1.533e-06, 1.0, 0.0001056, 1.0, 0.0, 0.0001056, 1.0, 0.0, 0.0001056, 1.0, 0.0, 0.0001056, 1.0, 0.0, 0.0001056, 1.0, 0.0, 0.0001056, 1.0, 0.0, 0.0, -1.467e-06, -1.0, 0.0, -1.467e-06, -1.0, 0.0, -1.467e-06, -1.0, 3.494e-07, -6.848e-07, -1.0, 3.494e-07, -6.848e-07, -1.0, 3.494e-07, -6.848e-07, -1.0, 0.0, 6.848e-07, 1.0, 0.0, 6.848e-07, 1.0, 0.0, 6.848e-07, 1.0, -2.794e-07, 1.467e-06, 1.0, -2.794e-07, 1.467e-06, 1.0, -2.794e-07, 1.467e-06, 1.0, 0.0001056, 1.0, 0.0, 0.0001056, 1.0, 0.0, -0.0002297, 1.0, -1.292e-05, 0.0001056, 1.0, 0.0, -0.00023, 1.0, -2.381e-06, -0.00023, 1.0, -6.807e-08, 0.0, -1.565e-06, -1.0, 0.0, -1.565e-06, -1.0, 0.0, -1.565e-06, -1.0, -1.397e-07, -1.565e-06, -1.0, -1.397e-07, -1.565e-06, -1.0, -1.397e-07, -1.565e-06, -1.0, 0.0, 0.0, 1.0, 0.0, 0.0, 1.0, 0.0, 0.0, 1.0, -6.986e-07, 1.565e-06, 1.0, -6.986e-07, 1.565e-06, 1.0, -6.986e-07, 1.565e-06, 1.0, 0.0001056, 1.0, 0.0, 0.0001056, 1.0, 0.0, 0.0001056, 1.0, 0.0, 0.0001056, 1.0, 0.0, 0.0001056, 1.0, 0.0, 0.0001056, 1.0, 0.0, 3.494e-08, -1.467e-06, -1.0, 3.494e-08, -1.467e-06, -1.0, 3.494e-08, -1.467e-06, -1.0, 6.987e-07, 4.885e-08, -1.0, 6.987e-07, 4.885e-08, -1.0, 6.987e-07, 4.885e-08, -1.0, -6.639e-07, 1.516e-06, 1.0, -6.639e-07, 1.516e-06, 1.0, -6.639e-07, 1.516e-06, 1.0, -7.335e-07, 1.467e-06, 1.0, -7.335e-07, 1.467e-06, 1.0, -7.335e-07, 1.467e-06, 1.0, 0.0001056, 1.0, 0.0, 0.0001056, 1.0, 0.0, 0.0001056, 1.0, 0.0, 0.0001056, 1.0, 0.0, 0.0001056, 1.0, 0.0, 0.0001056, 1.0, 0.0, 3.668e-07, -1.516e-06, -1.0, 3.668e-07, -1.516e-06, -1.0, 3.668e-07, -1.516e-06, -1.0, 3.843e-07, -1.516e-06, -1.0, 3.843e-07, -1.516e-06, -1.0, 3.843e-07, -1.516e-06, -1.0, -3.669e-07, 1.492e-06, 1.0, -3.669e-07, 1.492e-06, 1.0, -3.669e-07, 1.492e-06, 1.0, -3.842e-07, 1.491e-06, 1.0, -3.842e-07, 1.491e-06, 1.0, -3.842e-07, 1.491e-06, 1.0, -0.0001056, -1.0, 0.0, -0.0001056, -1.0, 0.0, 0.0003737, -1.0, -8.684e-06, -0.0001056, -1.0, 0.0, -0.0001056, -1.0, 0.0, 0.0003737, -1.0, 6.585e-06, 2.921e-07, -1.125e-06, -1.0, 2.921e-07, -1.125e-06, -1.0, 2.921e-07, -1.125e-06, -1.0, 2.921e-07, -1.125e-06, -1.0, 2.921e-07, -1.125e-06, -1.0, 2.921e-07, -1.125e-06, -1.0, -2.922e-07, 1.125e-06, 1.0, -2.922e-07, 1.125e-06, 1.0, -2.922e-07, 1.125e-06, 1.0, -2.921e-07, 1.125e-06, 1.0, -2.921e-07, 1.125e-06, 1.0, -2.921e-07, 1.125e-06, 1.0, -0.0001056, -1.0, 0.0, -0.0001056, -1.0, 0.0, -0.0001056, -1.0, 0.0, -0.0001056, -1.0, 0.0, -0.0001056, -1.0, 0.0, -0.0001056, -1.0, 0.0, 3.494e-07, -7.824e-07, -1.0, 3.494e-07, -7.824e-07, -1.0, 3.494e-07, -7.824e-07, -1.0, 3.494e-07, -6.848e-07, -1.0, 3.494e-07, -6.848e-07, -1.0, 3.494e-07, -6.848e-07, -1.0, -3.494e-07, 6.848e-07, 1.0, -3.494e-07, 6.848e-07, 1.0, -3.494e-07, 6.848e-07, 1.0, -2.794e-07, 7.824e-07, 1.0, -2.794e-07, 7.824e-07, 1.0, -2.794e-07, 7.824e-07, 1.0, -0.0001056, -1.0, 0.0, -0.0001056, -1.0, 0.0, -0.0001056, -1.0, 0.0, -0.0001056, -1.0, 0.0, -0.0001056, -1.0, 0.0, -0.0001056, -1.0, 0.0, 8.385e-07, 1.815e-10, -1.0, 8.385e-07, 1.815e-10, -1.0, 8.385e-07, 1.815e-10, -1.0, 0.0, -1.565e-06, -1.0, 0.0, -1.565e-06, -1.0, 0.0, -1.565e-06, -1.0, 1.398e-07, 1.565e-06, 1.0, 1.398e-07, 1.565e-06, 1.0, 1.398e-07, 1.565e-06, 1.0, 0.0, 1.565e-06, 1.0, 0.0, 1.565e-06, 1.0, 0.0, 1.565e-06, 1.0, -0.0001055, -1.0, 0.0, -0.0001055, -1.0, 0.0, -0.0001055, -1.0, 0.0, -0.0001055, -1.0, 0.0, -0.0001055, -1.0, 0.0, -0.0001055, -1.0, 0.0, 6.638e-07, 4.91e-08, -1.0, 6.638e-07, 4.91e-08, -1.0, 6.638e-07, 4.91e-08, -1.0, 6.987e-08, -1.516e-06, -1.0, 6.987e-08, -1.516e-06, -1.0, 6.987e-08, -1.516e-06, -1.0, -7.687e-07, 1.516e-06, 1.0, -7.687e-07, 1.516e-06, 1.0, -7.687e-07, 1.516e-06, 1.0, -3.493e-08, -4.892e-08, 1.0, -3.493e-08, -4.892e-08, 1.0, -3.493e-08, -4.892e-08, 1.0, -0.0001056, -1.0, 0.0, -0.0001056, -1.0, 0.0, -0.0001056, -1.0, 0.0, -0.0001056, -1.0, 0.0, -0.0001056, -1.0, 0.0, -0.0001056, -1.0, 0.0, 3.668e-07, -1.491e-06, -1.0, 3.668e-07, -1.491e-06, -1.0, 3.668e-07, -1.491e-06, -1.0, 3.668e-07, -1.492e-06, -1.0, 3.668e-07, -1.492e-06, -1.0, 3.668e-07, -1.492e-06, -1.0, -3.669e-07, 1.492e-06, 1.0, -3.669e-07, 1.492e-06, 1.0, -3.669e-07, 1.492e-06, 1.0, -3.668e-07, 1.491e-06, 1.0, -3.668e-07, 1.491e-06, 1.0, -3.668e-07, 1.491e-06, 1.0, 0.0, 0.0, 1.0, 0.0, 0.0, 1.0, 0.0, 0.0, 1.0, 0.0, 0.0, 1.0, 0.0, 0.0, 1.0, 0.0, 0.0, 1.0, -0.000151, 0.903, 0.4296, -0.0001173, 0.9034, 0.4287, -0.000151, 0.903, 0.4296, 0.001015, 0.898, 0.4401, 5.128e-05, 0.8997, 0.4364, 5.604e-05, 0.898, 0.4401, 0.0009723, 0.2217, 0.9751, 2.716e-05, 0.225, 0.9744, -0.004061, 0.2218, 0.9751, 0.003287, 0.2237, 0.9746, -2.066e-05, 0.2237, 0.9747, -0.004095, 0.2236, 0.9747, 0.003317, -0.6269, 0.7791, 0.005126, -0.8992, 0.4375, 5.763e-05, -0.6269, 0.7791, -0.2112, -0.853, 0.4772, 2.296e-05, -0.8996, 0.4368, -3.961e-05, -0.6226, 0.7825, -0.0001495, 0.898, -0.4401, -0.0001495, 0.898, -0.4401, 0.0001457, 0.8997, -0.4365, -0.0001186, 0.9034, -0.4288, 5.672e-05, 0.903, -0.4296, -0.00399, 0.9032, -0.4292, 0.000944, 0.2239, -0.9746, -0.004049, 0.224, -0.9746, 1.472e-05, 0.2237, -0.9747, -1.784e-05, 0.225, -0.9744, 0.001113, 0.222, -0.9751, -2.049e-05, 0.2218, -0.9751, 0.003365, -0.6226, -0.7825, 5.744e-05, -0.6226, -0.7825, 5.744e-05, -0.6226, -0.7825, -4.239e-05, -0.6243, -0.7812, 0.00322, -0.6269, -0.7791, -3.905e-05, -0.6269, -0.7791, 0.003245, -1.0, 2.772e-10, -6.246e-05, -1.0, 0.0, -0.005146, -0.901, 0.4339, -3.565e-05, -0.901, 0.4339, 0.003245, -1.0, 5.865e-05, 0.2147, -0.901, 0.377, 0.0, 0.0, -1.0, 0.0, 0.0, -1.0, 0.0, 0.0, -1.0, 1.29e-05, 0.0, -1.0, 1.29e-05, 0.0, -1.0, 1.29e-05, 0.0, -1.0, 0.008015, -1.0, -1.988e-07, 0.00557, -1.0, 2.15e-06, -0.005978, -0.9999, 0.008663, -0.002986, -0.9999, -0.01004, -0.01586, -0.9999, 1.347e-07, -0.01337, -0.9999, 1.484e-07, -0.007965, 1.0, -4.421e-06, -0.00552, 1.0, -2.672e-07, 0.005982, 0.9999, 0.008662, 0.002997, 0.9999, -0.009988, 0.01586, 0.9999, 3.78e-06, 0.01337, 0.9999, -1.508e-06, 0.00437, 1.0, 4.013e-07, 0.004355, 1.0, -0.001191, -0.005023, 0.9999, 0.01103, 0.003199, 1.0, 0.005084, 0.004417, 1.0, 9.371e-07, 0.004369, 1.0, -1.516e-06, 0.008015, -1.0, -1.006e-06, 0.00557, -1.0, 1.343e-06, -0.005978, -0.9999, 0.008662, -0.002985, -0.9999, -0.01004, -0.01586, -0.9999, -2.688e-07, -0.01337, -0.9999, -2.565e-07, 1.284e-05, 0.0, -1.0, 1.284e-05, 0.0, -1.0, 1.284e-05, 0.0, -1.0, -1.293e-05, 0.0, -1.0, -1.293e-05, 0.0, -1.0, -1.293e-05, 0.0, -1.0, 1.0, 0.0003488, 8.709e-07, 1.0, 0.0003008, 6.263e-07, 1.0, 0.0002503, -0.0003842, 1.0, -0.000134, -0.00105, 1.0, 0.0003008, 3.077e-08, 1.0, 0.0001014, 0.0007435, -5.16e-05, 7.901e-06, 1.0, -5.16e-05, 7.901e-06, 1.0, -5.16e-05, 7.901e-06, 1.0, 0.0, 0.0, 1.0, 0.0, 0.0, 1.0, 0.0, 0.0, 1.0, -1.0, -0.000642, -5.04e-10, -1.0, -0.000642, -5.04e-10, -1.0, -0.000642, -5.04e-10, -1.0, -0.000644, 0.0, -1.0, -0.000644, 0.0, -1.0, -0.00032, -8.728e-05, 1.291e-05, 0.0, 1.0, 1.291e-05, 0.0, 1.0, 1.291e-05, 0.0, 1.0, 0.0, 0.0, 1.0, 0.0, 0.0, 1.0, 0.0, 0.0, 1.0, 0.0001506, -0.903, 0.4296, -0.0007545, -0.9031, 0.4295, 0.0001506, -0.903, 0.4296, -0.000919, -0.898, 0.4401, -5.253e-05, -0.8993, 0.4373, -5.61e-05, -0.898, 0.4401, -9.566e-05, -0.221, 0.9753, 5.386e-05, -0.2238, 0.9746, 0.003054, -0.2218, 0.9751, -0.002038, -0.2238, 0.9746, 1.983e-05, -0.2237, 0.9747, 0.003087, -0.2236, 0.9747, -0.002119, 0.6268, 0.7792, -0.00505, 0.9012, 0.4334, -5.836e-05, 0.6269, 0.7791, 0.2133, 0.8546, 0.4735, -2.383e-05, 0.8996, 0.4367, 3.847e-05, 0.6226, 0.7825, 0.0001498, -0.898, -0.4401, 0.0001498, -0.898, -0.4401, -7.503e-05, -0.8993, -0.4374, -0.0009181, -0.903, -0.4296, -5.615e-05, -0.903, -0.4296, 0.002991, -0.9032, -0.4293, -0.0008736, -0.2236, -0.9747, 0.003046, -0.2239, -0.9746, -1.336e-05, -0.2237, -0.9747, 1.942e-05, -0.2238, -0.9746, 7.036e-05, -0.2207, -0.9753, 2.111e-05, -0.2218, -0.9751, -0.002118, 0.6226, -0.7825, -5.672e-05, 0.6226, -0.7825, -5.672e-05, 0.6226, -0.7825, 7.256e-05, 0.6257, -0.7801, -0.00207, 0.6269, -0.7791, 3.926e-05, 0.6269, -0.7791, -0.001423, 1.0, -4.233e-05, 6.252e-05, 1.0, 0.0, 0.005146, 0.901, 0.4339, 3.53e-05, 0.901, 0.4339, -0.001424, 1.0, -5.615e-06, -0.2147, 0.901, 0.377, 0.0, 0.0, -1.0, 0.0, 0.0, -1.0, 0.0, 0.0, -1.0, -1.29e-05, 0.0, -1.0, -1.29e-05, 0.0, -1.0, -1.29e-05, 0.0, -1.0, -0.008018, 1.0, -6.023e-07, -0.00797, 1.0, -2.475e-07, -0.006603, 1.0, -0.005697, 0.002606, 0.9999, -0.0124, -0.007922, 1.0, 0.0, -0.0079, 1.0, 0.001325, 0.008016, -1.0, -6.023e-07, 0.00792, -1.0, 2.153e-06, 0.006603, -1.0, -0.005695, -0.002612, -0.9999, -0.01236, 0.00792, -1.0, -1.21e-06, 0.007898, -1.0, 0.001326, 0.008015, -1.0, -6.023e-07, 0.00557, -1.0, 1.747e-06, -0.005978, -0.9999, 0.008663, -0.002985, -0.9999, -0.01003, -0.01586, -0.9999, 5.382e-07, -0.01337, -0.9999, 5.503e-07, -0.008015, 1.0, -1.988e-07, -0.007919, 1.0, 1.551e-07, -0.0066, 1.0, -0.005697, 0.002617, 0.9999, -0.01235, -0.007919, 1.0, 4.035e-07, -0.007897, 1.0, 0.001325, 0.0, 0.0, -1.0, 0.0, 0.0, -1.0, 0.0, 0.0, -1.0, 1.291e-05, 0.0, -1.0, 1.291e-05, 0.0, -1.0, 1.291e-05, 0.0, -1.0, -1.0, -0.0003043, -7.099e-08, -1.0, -0.0003043, -4.063e-08, -1.0, -0.0002536, -0.000385, -1.0, 0.0001053, -0.001085, -1.0, -0.000296, 0.0, -1.0, -0.0001386, 0.0007667, 0.0, 7.933e-06, 1.0, 0.0, 7.933e-06, 1.0, 0.0, 7.933e-06, 1.0, 0.0, 7.933e-06, 1.0, 0.0, 7.933e-06, 1.0, 0.0, 7.933e-06, 1.0, 1.0, -0.001467, 3.034e-07, 1.0, 0.000642, 2.52e-10, 1.0, 0.000642, 2.52e-10, 1.0, 0.000644, 2.52e-10, 1.0, 0.00213, 4.155e-07, 1.0, 0.0003198, -8.641e-05, 0.0106, 0.9999, 1.1e-07, 0.01045, 0.9999, -7.362e-05, 0.001249, 0.9999, 0.01644, 0.001249, 1.0, -0.009204, -0.01529, 0.9999, 5.498e-08, -0.01519, 0.9999, 0.000127, -0.0106, -0.9999, -5.498e-08, -0.0106, -0.9999, -7.225e-05, -0.001249, -1.0, 0.003404, -0.001249, -1.0, -0.009348, 0.002203, -1.0, -1.1e-07, 0.002155, -1.0, 2.765e-05, 0.0, 9.934e-07, 1.0, 0.0, 9.934e-07, 1.0, 0.0, 9.934e-07, 1.0, -8.282e-07, 9.934e-07, 1.0, -8.282e-07, 9.934e-07, 1.0, -8.282e-07, 9.934e-07, 1.0, -1.0, -1.527e-05, -1.077e-12, -1.0, -1.527e-05, -1.077e-12, -1.0, -1.527e-05, -1.077e-12, -1.0, -1.546e-05, -1.077e-12, -1.0, -1.546e-05, -1.077e-12, -1.0, -1.546e-05, -1.077e-12, 1.0, 1.527e-05, 1.077e-12, 1.0, 1.527e-05, 1.077e-12, 1.0, 1.527e-05, 1.077e-12, 1.0, 1.558e-05, 1.077e-12, 1.0, 1.558e-05, 1.077e-12, 1.0, 1.558e-05, 1.077e-12, -0.007753, 1.0, -1.123e-07, -0.007657, 1.0, -1.032e-06, -0.004254, 0.9999, 0.0093, -0.004254, 1.0, -0.003404, 0.005142, 1.0, 5.037e-07, 0.005046, 1.0, -1.408e-06, -0.005145, -1.0, -5.483e-08, -0.005049, -1.0, -7.207e-05, 0.004251, -1.0, 0.003404, 0.004251, -0.9999, -0.0093, 0.00775, -1.0, -1.097e-07, 0.007654, -1.0, 2.772e-05, 0.0, 9.934e-07, 1.0, 0.0, 9.934e-07, 1.0, 0.0, 9.934e-07, 1.0, -1.672e-06, 9.934e-07, 1.0, -1.672e-06, 9.934e-07, 1.0, -1.672e-06, 9.934e-07, 1.0, -1.0, -1.527e-05, -1.077e-12, -1.0, -1.527e-05, -1.077e-12, -1.0, -1.527e-05, -1.077e-12, -1.0, -1.555e-05, -1.077e-12, -1.0, -1.555e-05, -1.077e-12, -1.0, -1.555e-05, -1.077e-12, 1.0, 1.527e-05, 1.077e-12, 1.0, 1.527e-05, 1.077e-12, 1.0, 1.527e-05, 1.077e-12, 1.0, 1.558e-05, 1.077e-12, 1.0, 1.558e-05, 1.077e-12, 1.0, 1.558e-05, 1.077e-12, -6.639e-07, 2.658e-09, 1.0, -6.639e-07, 2.658e-09, 1.0, -6.639e-07, 2.658e-09, 1.0, -7.584e-07, 8.557e-10, 1.0, -7.584e-07, 8.557e-10, 1.0, -7.584e-07, 8.557e-10, 1.0, 1.0, -0.001756, 0.0, 1.0, -0.001708, -2.735e-05, 1.0, 0.0016, 0.0, 1.0, 0.00157, -0.003308, 1.0, 0.00157, 0.0, 1.0, 0.00157, 0.0, -1.0, -0.004114, -2.564e-07, -1.0, -0.004066, -1.758e-07, -1.0, 0.001255, 0.004554, -1.0, 0.001255, -0.005321, -1.0, 0.005905, 2.222e-07, -1.0, 0.005761, -7.134e-07, -0.0001275, 1.0, 7.973e-08, -0.0001275, 1.0, 7.973e-08, -0.0001275, 1.0, 7.973e-08, -0.0001273, 1.0, 0.0, -0.0001273, 1.0, 0.0, -0.0001273, 1.0, 0.0, -5.134e-05, 1.0, 6.643e-08, -5.134e-05, 1.0, 6.643e-08, -5.134e-05, 1.0, 6.643e-08, -5.134e-05, 1.0, 7.972e-08, -5.134e-05, 1.0, 7.972e-08, -5.134e-05, 1.0, 7.972e-08, -0.0001057, -1.0, -7.973e-08, 0.0003548, -1.0, 0.0001331, -0.0001057, -1.0, -7.973e-08, 0.00034, -1.0, -0.0001771, -0.0001055, -1.0, 0.0, -0.0001055, -1.0, 0.0, -0.0001056, -1.0, -6.644e-08, -0.0001056, -1.0, -6.644e-08, -0.0001056, -1.0, -6.644e-08, -0.0001056, -1.0, -7.973e-08, -0.0001056, -1.0, -7.973e-08, -0.0001056, -1.0, -7.973e-08, -9.347e-07, 9.617e-10, 1.0, -9.347e-07, 9.617e-10, 1.0, -9.347e-07, 9.617e-10, 1.0, -6.985e-07, -1.196e-09, 1.0, -6.985e-07, -1.196e-09, 1.0, -6.985e-07, -1.196e-09, 1.0, -5.138e-05, 1.0, 0.0, -5.138e-05, 1.0, 0.0, -5.138e-05, 1.0, 0.0, -5.138e-05, 1.0, 0.0, -5.138e-05, 1.0, 0.0, -5.138e-05, 1.0, 0.0, -1.461e-07, -1.227e-06, -1.0, -1.461e-07, -1.227e-06, -1.0, -1.461e-07, -1.227e-06, -1.0, 7.302e-07, -7.157e-07, -1.0, 7.302e-07, -7.157e-07, -1.0, 7.302e-07, -7.157e-07, -1.0, 0.0, 7.157e-07, 1.0, 0.0, 7.157e-07, 1.0, 0.0, 7.157e-07, 1.0, -5.842e-07, 1.227e-06, 1.0, -5.842e-07, 1.227e-06, 1.0, -5.842e-07, 1.227e-06, 1.0, -5.134e-05, 1.0, 0.0, -0.0002282, 1.0, 0.0002852, -5.134e-05, 1.0, 0.0, -0.0003868, 1.0, -6.331e-06, -5.134e-05, 1.0, 0.0, -5.134e-05, 1.0, 0.0, 3.493e-07, -1.565e-06, -1.0, 3.493e-07, -1.565e-06, -1.0, 3.493e-07, -1.565e-06, -1.0, 4.192e-07, -1.467e-06, -1.0, 4.192e-07, -1.467e-06, -1.0, 4.192e-07, -1.467e-06, -1.0, -2.795e-07, 1.467e-06, 1.0, -2.795e-07, 1.467e-06, 1.0, -2.795e-07, 1.467e-06, 1.0, -4.191e-07, 1.565e-06, 1.0, -4.191e-07, 1.565e-06, 1.0, -4.191e-07, 1.565e-06, 1.0, -5.142e-05, 1.0, 0.0, -5.142e-05, 1.0, 0.0, -5.142e-05, 1.0, 0.0, -5.142e-05, 1.0, 0.0, -5.142e-05, 1.0, 0.0, -5.142e-05, 1.0, 0.0, 0.0, -1.369e-06, -1.0, 0.0, -1.369e-06, -1.0, 0.0, -1.369e-06, -1.0, 6.987e-07, -6.397e-11, -1.0, 6.987e-07, -6.397e-11, -1.0, 6.987e-07, -6.397e-11, -1.0, 0.0, 7.997e-12, 1.0, 0.0, 7.997e-12, 1.0, 0.0, 7.997e-12, 1.0, -5.588e-07, 1.369e-06, 1.0, -5.588e-07, 1.369e-06, 1.0, -5.588e-07, 1.369e-06, 1.0, -5.134e-05, 1.0, 0.0, -0.0003021, 1.0, 0.0004086, -5.134e-05, 1.0, 0.0, -0.0005307, 1.0, -7.38e-06, -0.0005307, 1.0, -2.781e-06, -5.134e-05, 1.0, 0.0, 7.336e-07, -1.467e-06, -1.0, 7.336e-07, -1.467e-06, -1.0, 7.336e-07, -1.467e-06, -1.0, 7.336e-07, -1.516e-06, -1.0, 7.336e-07, -1.516e-06, -1.0, 7.336e-07, -1.516e-06, -1.0, -7.687e-07, 1.516e-06, 1.0, -7.687e-07, 1.516e-06, 1.0, -7.687e-07, 1.516e-06, 1.0, -6.636e-07, 1.467e-06, 1.0, -6.636e-07, 1.467e-06, 1.0, -6.636e-07, 1.467e-06, 1.0, -5.134e-05, 1.0, 0.0, -0.0002275, 1.0, 0.0002856, -5.134e-05, 1.0, 0.0, -0.0003869, 1.0, -5.748e-06, -5.134e-05, 1.0, 0.0, -5.134e-05, 1.0, 0.0, 3.843e-07, -1.491e-06, -1.0, 3.843e-07, -1.491e-06, -1.0, 3.843e-07, -1.491e-06, -1.0, 3.843e-07, -1.492e-06, -1.0, 3.843e-07, -1.492e-06, -1.0, 3.843e-07, -1.492e-06, -1.0, -3.669e-07, 1.504e-06, 1.0, -3.669e-07, 1.504e-06, 1.0, -3.669e-07, 1.504e-06, 1.0, -3.667e-07, 1.504e-06, 1.0, -3.667e-07, 1.504e-06, 1.0, -3.667e-07, 1.504e-06, 1.0, 0.0001273, -1.0, 0.0, -0.0002083, -1.0, 2.288e-08, 0.0001273, -1.0, 0.0, -0.0002081, -1.0, 1.046e-05, -0.0003521, -1.0, -1.633e-10, 0.0001273, -1.0, 0.0, 4.381e-07, -1.125e-06, -1.0, 4.381e-07, -1.125e-06, -1.0, 4.381e-07, -1.125e-06, -1.0, 5.842e-07, -1.227e-06, -1.0, 5.842e-07, -1.227e-06, -1.0, 5.842e-07, -1.227e-06, -1.0, -7.302e-07, 1.227e-06, 1.0, -7.302e-07, 1.227e-06, 1.0, -7.302e-07, 1.227e-06, 1.0, -2.921e-07, 1.125e-06, 1.0, -2.921e-07, 1.125e-06, 1.0, -2.921e-07, 1.125e-06, 1.0, -0.0001056, -1.0, 0.0, -0.0001056, -1.0, 0.0, -0.0001056, -1.0, 0.0, -0.0001056, -1.0, 0.0, 0.0002299, -1.0, 3.121e-06, -0.0001056, -1.0, 0.0, 4.192e-07, -6.846e-07, -1.0, 4.192e-07, -6.846e-07, -1.0, 4.192e-07, -6.846e-07, -1.0, 3.494e-07, -7.826e-07, -1.0, 3.494e-07, -7.826e-07, -1.0, 3.494e-07, -7.826e-07, -1.0, -4.193e-07, 7.826e-07, 1.0, -4.193e-07, 7.826e-07, 1.0, -4.193e-07, 7.826e-07, 1.0, -3.493e-07, 6.846e-07, 1.0, -3.493e-07, 6.846e-07, 1.0, -3.493e-07, 6.846e-07, 1.0, -0.0001056, -1.0, 0.0, -0.0001056, -1.0, 0.0, -0.0001056, -1.0, 0.0, -0.0001056, -1.0, 0.0, -0.0001056, -1.0, 0.0, -0.0001056, -1.0, 0.0, 1.397e-07, -1.565e-06, -1.0, 1.397e-07, -1.565e-06, -1.0, 1.397e-07, -1.565e-06, -1.0, 0.0, -1.37e-06, -1.0, 0.0, -1.37e-06, -1.0, 0.0, -1.37e-06, -1.0, -6.988e-07, 1.37e-06, 1.0, -6.988e-07, 1.37e-06, 1.0, -6.988e-07, 1.37e-06, 1.0, -1.397e-07, -2.272e-11, 1.0, -1.397e-07, -2.272e-11, 1.0, -1.397e-07, -2.272e-11, 1.0, -0.0001056, -1.0, 0.0, -0.0001056, -1.0, 0.0, -0.0001056, -1.0, 0.0, -0.0001056, -1.0, 0.0, -0.0001056, -1.0, 0.0, -0.0001056, -1.0, 0.0, 7.337e-07, 4.909e-08, -1.0, 7.337e-07, 4.909e-08, -1.0, 7.337e-07, 4.909e-08, -1.0, 3.494e-08, -1.467e-06, -1.0, 3.494e-08, -1.467e-06, -1.0, 3.494e-08, -1.467e-06, -1.0, -6.639e-07, 1.467e-06, 1.0, -6.639e-07, 1.467e-06, 1.0, -6.639e-07, 1.467e-06, 1.0, -6.986e-08, -4.892e-08, 1.0, -6.986e-08, -4.892e-08, 1.0, -6.986e-08, -4.892e-08, 1.0, -0.0001056, -1.0, 0.0, -0.0001056, -1.0, 0.0, -0.0001056, -1.0, 0.0, -0.0001056, -1.0, 0.0, -0.0001056, -1.0, 0.0, -0.0001056, -1.0, 0.0, 3.668e-07, -1.516e-06, -1.0, 3.668e-07, -1.516e-06, -1.0, 3.668e-07, -1.516e-06, -1.0, 3.843e-07, -1.492e-06, -1.0, 3.843e-07, -1.492e-06, -1.0, 3.843e-07, -1.492e-06, -1.0, -3.669e-07, 1.504e-06, 1.0, -3.669e-07, 1.504e-06, 1.0, -3.669e-07, 1.504e-06, 1.0, -3.668e-07, 1.491e-06, 1.0, -3.668e-07, 1.491e-06, 1.0, -3.668e-07, 1.491e-06, 1.0, 1.293e-05, 0.0, 1.0, 1.293e-05, 0.0, 1.0, 1.293e-05, 0.0, 1.0, -1.293e-05, 0.0, 1.0, -1.293e-05, 0.0, 1.0, -1.293e-05, 0.0, 1.0, -1.14e-05, 0.903, 0.4296, 0.0006596, 0.903, 0.4296, -1.14e-05, 0.903, 0.4296, 0.0007274, 0.9014, 0.433, 4.726e-05, 0.9021, 0.4315, 5.631e-05, 0.9014, 0.433, 1.325e-05, 0.221, 0.9753, -5.804e-05, 0.2224, 0.975, -0.001712, 0.2218, 0.9751, 0.000771, 0.2219, 0.9751, 0.0001501, 0.225, 0.9744, -0.001712, 0.2217, 0.9751, 0.0007237, -0.6226, 0.7826, 0.004961, -0.9006, 0.4346, -0.003342, -0.6225, 0.7826, -0.2144, -0.8588, 0.4653, 0.0002541, -0.8995, 0.4369, -0.003202, -0.6268, 0.7792, -1.081e-05, 0.9014, -0.433, -1.081e-05, 0.9014, -0.433, 9.965e-05, 0.9021, -0.4315, 0.0009069, 0.9029, -0.4297, 5.667e-05, 0.903, -0.4296, -0.001611, 0.9031, -0.4294, 0.0008979, 0.2216, -0.9751, -0.001707, 0.2219, -0.9751, 3.585e-05, 0.2233, -0.9748, 1.604e-05, 0.2244, -0.9745, -0.0001346, 0.2209, -0.9753, -0.001471, 0.2218, -0.9751, 0.002693, -0.6269, -0.7791, -0.001525, -0.6269, -0.7791, -4.952e-05, -0.6258, -0.78, -0.000222, -0.621, -0.7838, 0.002789, -0.6227, -0.7825, -0.001333, -0.6226, -0.7825, 0.002167, -1.0, -0.0003791, -0.001346, -1.0, 9.514e-06, -0.005132, -0.901, 0.4339, -0.0001462, -0.901, 0.4339, 0.002186, -1.0, -0.0002498, 0.2147, -0.9009, 0.3771, 1.283e-05, 0.0, -1.0, 1.283e-05, 0.0, -1.0, 1.283e-05, 0.0, -1.0, 0.0, 0.0, -1.0, 0.0, 0.0, -1.0, 0.0, 0.0, -1.0, 0.008011, -1.0, -6.023e-07, 0.005567, -1.0, 1.747e-06, -0.005982, -0.9999, 0.008663, -0.002988, -0.9999, -0.01003, -0.01586, -0.9999, 3.78e-06, -0.01337, -0.9999, 5.52e-07, -0.01945, 0.9998, -6.046e-07, -0.01456, 0.9999, -4.923e-07, -0.002113, 0.9996, 0.0291, -0.008031, 0.9999, -0.007667, 0.02791, 0.9996, 1.658e-06, 0.02268, 0.9997, -6.738e-07, -0.008018, 1.0, -6.023e-07, -0.005573, 1.0, -2.021e-07, 0.005977, 0.9999, 0.008662, 0.002985, 0.9999, -0.01004, 0.01585, 0.9999, 5.382e-07, 0.01336, 0.9999, -1.508e-06, 0.008011, -1.0, -6.023e-07, 0.005567, -1.0, 1.746e-06, -0.005982, -0.9999, 0.008663, -0.002989, -0.9999, -0.01003, -0.01586, -0.9999, 5.382e-07, -0.01337, -0.9999, 5.51e-07, 0.0, 0.0, -1.0, 0.0, 0.0, -1.0, 0.0, 0.0, -1.0, 1.293e-05, 0.0, -1.0, 1.293e-05, 0.0, -1.0, 1.293e-05, 0.0, -1.0, 1.0, 0.00138, -8.015e-08, 1.0, 0.0001813, 3.429e-07, 1.0, 0.0002577, -0.0001486, 1.0, 3.674e-05, -0.000339, 1.0, -0.0003022, 0.0, 1.0, 0.0001129, 0.0002398, 0.0, 0.0, 1.0, 0.0, 0.0, 1.0, 0.0, 0.0, 1.0, 0.0, 0.0, 1.0, 0.0, 0.0, 1.0, 0.0, 0.0, 1.0, -1.0, -0.001195, -3.861e-07, -1.0, -0.0006832, -0.0008478, -1.0, -0.0004508, 0.0006229, -1.0, -0.0003401, 0.0, -1.0, 0.0006186, -4.137e-07, -1.0, -0.0002884, -0.0003351, -1.291e-05, 0.0, 1.0, -1.291e-05, 0.0, 1.0, -1.291e-05, 0.0, 1.0, 1.291e-05, 0.0, 1.0, 1.291e-05, 0.0, 1.0, 1.291e-05, 0.0, 1.0, 1.115e-05, -0.8996, 0.4367, 7.951e-06, -0.9012, 0.4333, 1.115e-05, -0.8996, 0.4367, -0.003655, -0.9014, 0.433, 4.305e-05, -0.9016, 0.4326, 8.274e-05, -0.9014, 0.433, -0.003719, -0.2237, 0.9747, 1.983e-05, -0.2237, 0.9747, 0.0006864, -0.2237, 0.9746, -1.47e-05, -0.2218, 0.9751, -0.0001664, -0.2226, 0.9749, 0.0004635, -0.2218, 0.9751, 3.837e-05, 0.6226, 0.7825, -0.005027, 0.9006, 0.4346, 0.0009737, 0.6225, 0.7827, 0.2145, 0.8563, 0.4698, -0.0002084, 0.8988, 0.4383, 0.0009391, 0.6225, 0.7826, 1.117e-05, -0.9014, -0.433, 1.117e-05, -0.9014, -0.433, 2.126e-05, -0.9016, -0.4325, 0.0002709, -0.9012, -0.4333, 8.315e-05, -0.8996, -0.4367, 0.0005625, -0.8996, -0.4367, -0.003707, -0.222, -0.975, 0.0003564, -0.2218, -0.9751, 0.0006816, -0.2217, -0.9751, -3.556e-05, -0.2251, -0.9743, -0.003749, -0.2238, -0.9746, 0.0008214, -0.2234, -0.9747, -0.001447, 0.6226, -0.7825, -8.747e-05, 0.6231, -0.7821, 0.0008825, 0.6228, -0.7824, 3.227e-05, 0.621, -0.7838, -0.001398, 0.6226, -0.7825, 0.0008611, 0.6228, -0.7824, -0.001951, 1.0, 0.0, -0.0001359, 1.0, 0.0008398, 0.005146, 0.901, 0.4339, 3.53e-05, 0.901, 0.4339, -0.001951, 1.0, 3.57e-05, -0.2147, 0.901, 0.377, 0.0, -7.948e-06, -1.0, 0.0, -7.948e-06, -1.0, 0.0, -7.948e-06, -1.0, 0.0, -7.933e-06, -1.0, 0.0, -7.933e-06, -1.0, 0.0, -7.933e-06, -1.0, -0.008018, 1.0, -6.023e-07, -0.005573, 1.0, -2.004e-07, 0.005977, 0.9999, 0.008662, 0.002984, 0.9999, -0.01004, 0.01585, 0.9999, 5.382e-07, 0.01336, 0.9999, -1.508e-06, 0.008011, -1.0, -6.023e-07, 0.007916, -1.0, 2.149e-06, 0.006598, -1.0, -0.005695, -0.002617, -0.9999, -0.01235, 0.007916, -1.0, 0.0, 0.007893, -1.0, 0.001327, 0.008011, -1.0, -6.023e-07, 0.005567, -1.0, 1.746e-06, -0.005982, -0.9999, 0.008663, -0.002989, -0.9999, -0.01003, -0.01586, -0.9999, 5.382e-07, -0.01337, -0.9999, 5.51e-07, 0.004378, 1.0, 0.0, 0.004362, 1.0, -0.001192, -0.005015, 0.9999, 0.01103, 0.003208, 1.0, 0.005084, 0.004426, 1.0, 5.359e-07, 0.004378, 1.0, -1.917e-06, 1.291e-05, 0.0, -1.0, 1.291e-05, 0.0, -1.0, 1.291e-05, 0.0, -1.0, 0.0, 0.0, -1.0, 0.0, 0.0, -1.0, 0.0, 0.0, -1.0, -1.0, -0.0003043, -7.099e-08, -1.0, -0.0003043, -4.069e-08, -1.0, -0.0002536, -0.000385, -1.0, 9.701e-05, -0.001085, -1.0, -0.0003043, 0.0, -1.0, -0.0001469, 0.0007667, 0.0, 0.0, 1.0, 0.0, 0.0, 1.0, 0.0, 0.0, 1.0, 0.0, 0.0, 1.0, 0.0, 0.0, 1.0, 0.0, 0.0, 1.0, 1.0, -0.001465, 3.2e-07, 1.0, 0.000644, 0.0, 1.0, 0.000644, 0.0, 1.0, 0.000644, 0.0, 1.0, 0.002178, 4.411e-07, 1.0, 0.0003198, -8.635e-05, -0.007753, 1.0, -1.672e-07, -0.007657, 1.0, -1.087e-06, -0.004254, 0.9999, 0.0093, -0.004254, 1.0, -0.003404, 0.005142, 1.0, 4.488e-07, 0.005046, 1.0, -1.463e-06, -0.005145, -1.0, 0.0, -0.005049, -1.0, -7.202e-05, 0.004251, -1.0, 0.003404, 0.004251, -0.9999, -0.0093, 0.007798, -1.0, 0.0, 0.007654, -1.0, 2.783e-05, 0.0, 9.934e-07, 1.0, 0.0, 9.934e-07, 1.0, 0.0, 9.934e-07, 1.0, -1.672e-06, 9.934e-07, 1.0, -1.672e-06, 9.934e-07, 1.0, -1.672e-06, 9.934e-07, 1.0, -1.0, -1.496e-05, 0.0, -1.0, -1.496e-05, 0.0, -1.0, -1.496e-05, 0.0, -1.0, -1.596e-05, 0.0, -1.0, -1.596e-05, 0.0, -1.0, -1.596e-05, 0.0, 1.0, 1.496e-05, 0.0, 1.0, 1.496e-05, 0.0, 1.0, 1.496e-05, 0.0, 1.0, 1.621e-05, 0.0, 1.0, 1.621e-05, 0.0, 1.0, 1.621e-05, 0.0])] * 3)])
me_cube_002 = bpy.data.meshes.new('Cube.002')
me_cube_002.from_pydata([(-0.35, -0.15, -0.1785), (-0.35, -0.15, 0.1785), (-0.35, 0.15, -0.1785), (-0.35, 0.15, 0.1785), (0.35, -0.15, -0.1785), (0.35, -0.15, 0.1785), (0.35, 0.15, -0.1785), (0.35, 0.15, 0.1785)], [], [(0, 1, 3, 2), (2, 3, 7, 6), (6, 7, 5, 4), (4, 5, 1, 0), (2, 6, 4, 0), (7, 3, 1, 5)])
_uv = me_cube_002.uv_layers.new(name='UVMap')
_uv.uv.foreach_set('vector', [0.375, 0.0, 0.625, 0.0, 0.625, 0.25, 0.375, 0.25, 0.375, 0.25, 0.625, 0.25, 0.625, 0.5, 0.375, 0.5, 0.375, 0.5, 0.625, 0.5, 0.625, 0.75, 0.375, 0.75, 0.375, 0.75, 0.625, 0.75, 0.625, 1.0, 0.375, 1.0, 0.125, 0.5, 0.375, 0.5, 0.375, 0.75, 0.125, 0.75, 0.625, 0.5, 0.875, 0.5, 0.875, 0.75, 0.625, 0.75])
me_cube_002.materials.append(mat_medium)
me_cube_002.update()
me_cube_003 = bpy.data.meshes.new('Cube.003')
me_cube_003.from_pydata([(-0.35, -0.15, -0.25), (-0.35, -0.15, 0.25), (-0.35, 0.15, -0.25), (-0.35, 0.15, 0.25), (0.35, -0.15, -0.25), (0.35, -0.15, 0.25), (0.35, 0.15, -0.25), (0.35, 0.15, 0.25)], [], [(0, 1, 3, 2), (2, 3, 7, 6), (6, 7, 5, 4), (4, 5, 1, 0), (2, 6, 4, 0), (7, 3, 1, 5)])
_uv = me_cube_003.uv_layers.new(name='UVMap')
_uv.uv.foreach_set('vector', [0.375, 0.0, 0.625, 0.0, 0.625, 0.25, 0.375, 0.25, 0.375, 0.25, 0.625, 0.25, 0.625, 0.5, 0.375, 0.5, 0.375, 0.5, 0.625, 0.5, 0.625, 0.75, 0.375, 0.75, 0.375, 0.75, 0.625, 0.75, 0.625, 1.0, 0.375, 1.0, 0.125, 0.5, 0.375, 0.5, 0.375, 0.75, 0.125, 0.75, 0.625, 0.5, 0.875, 0.5, 0.875, 0.75, 0.625, 0.75])
me_cube_003.materials.append(mat_large)
me_cube_003.update()
me_cube_004 = bpy.data.meshes.new('Cube.004')
me_cube_004.from_pydata([(-0.35, -0.29, -0.662), (-0.35, -0.29, 0.662), (-0.35, 0.29, -0.662), (-0.35, 0.29, 0.662), (0.35, -0.29, -0.662), (0.35, -0.29, 0.662), (0.35, 0.29, -0.662), (0.35, 0.29, 0.662)], [], [(0, 1, 3, 2), (2, 3, 7, 6), (6, 7, 5, 4), (4, 5, 1, 0), (2, 6, 4, 0), (7, 3, 1, 5)])
_uv = me_cube_004.uv_layers.new(name='UVMap')
_uv.uv.foreach_set('vector', [0.375, 0.0, 0.625, 0.0, 0.625, 0.25, 0.375, 0.25, 0.375, 0.25, 0.625, 0.25, 0.625, 0.5, 0.375, 0.5, 0.375, 0.5, 0.625, 0.5, 0.625, 0.75, 0.375, 0.75, 0.375, 0.75, 0.625, 0.75, 0.625, 1.0, 0.375, 1.0, 0.125, 0.5, 0.375, 0.5, 0.375, 0.75, 0.125, 0.75, 0.625, 0.5, 0.875, 0.5, 0.875, 0.75, 0.625, 0.75])
me_cube_004.materials.append(mat_fullshelf)
me_cube_004.update()
me_cube_005 = bpy.data.meshes.new('Cube.005')
me_cube_005.from_pydata([(-0.35, -0.15, -0.125), (-0.35, -0.15, 0.125), (-0.35, 0.15, -0.125), (-0.35, 0.15, 0.125), (0.35, -0.15, -0.125), (0.35, -0.15, 0.125), (0.35, 0.15, -0.125), (0.35, 0.15, 0.125)], [], [(0, 1, 3, 2), (2, 3, 7, 6), (6, 7, 5, 4), (4, 5, 1, 0), (2, 6, 4, 0), (7, 3, 1, 5)])
_uv = me_cube_005.uv_layers.new(name='UVMap')
_uv.uv.foreach_set('vector', [0.375, 0.0, 0.625, 0.0, 0.625, 0.25, 0.375, 0.25, 0.375, 0.25, 0.625, 0.25, 0.625, 0.5, 0.375, 0.5, 0.375, 0.5, 0.625, 0.5, 0.625, 0.75, 0.375, 0.75, 0.375, 0.75, 0.625, 0.75, 0.625, 1.0, 0.375, 1.0, 0.125, 0.5, 0.375, 0.5, 0.375, 0.75, 0.125, 0.75, 0.625, 0.5, 0.875, 0.5, 0.875, 0.75, 0.625, 0.75])
me_cube_005.materials.append(mat_small)
me_cube_005.update()
me_cube_006 = bpy.data.meshes.new('Cube.006')
me_cube_006.from_pydata([(-0.35, -0.1501, -0.125), (-0.35, -0.1501, 0.125), (-0.35, 0.1501, -0.125), (-0.35, 0.1501, 0.125), (0.35, -0.1501, -0.125), (0.35, -0.1501, 0.125), (0.35, 0.1501, -0.125), (0.35, 0.1501, 0.125)], [], [(0, 1, 3, 2), (2, 3, 7, 6), (6, 7, 5, 4), (4, 5, 1, 0), (2, 6, 4, 0), (7, 3, 1, 5)])
_uv = me_cube_006.uv_layers.new(name='UVMap')
_uv.uv.foreach_set('vector', [0.375, 0.0, 0.625, 0.0, 0.625, 0.25, 0.375, 0.25, 0.375, 0.25, 0.625, 0.25, 0.625, 0.5, 0.375, 0.5, 0.375, 0.5, 0.625, 0.5, 0.625, 0.75, 0.375, 0.75, 0.375, 0.75, 0.625, 0.75, 0.625, 1.0, 0.375, 1.0, 0.125, 0.5, 0.375, 0.5, 0.375, 0.75, 0.125, 0.75, 0.625, 0.5, 0.875, 0.5, 0.875, 0.75, 0.625, 0.75])
me_cube_006.materials.append(mat_small)
me_cube_006.update()
me_cube_007 = bpy.data.meshes.new('Cube.007')
me_cube_007.from_pydata([(-0.35, -0.15, -0.1785), (-0.35, -0.15, 0.1785), (-0.35, 0.15, -0.1785), (-0.35, 0.15, 0.1785), (0.35, -0.15, -0.1785), (0.35, -0.15, 0.1785), (0.35, 0.15, -0.1785), (0.35, 0.15, 0.1785)], [], [(0, 1, 3, 2), (2, 3, 7, 6), (6, 7, 5, 4), (4, 5, 1, 0), (2, 6, 4, 0), (7, 3, 1, 5)])
_uv = me_cube_007.uv_layers.new(name='UVMap')
_uv.uv.foreach_set('vector', [0.375, 0.0, 0.625, 0.0, 0.625, 0.25, 0.375, 0.25, 0.375, 0.25, 0.625, 0.25, 0.625, 0.5, 0.375, 0.5, 0.375, 0.5, 0.625, 0.5, 0.625, 0.75, 0.375, 0.75, 0.375, 0.75, 0.625, 0.75, 0.625, 1.0, 0.375, 1.0, 0.125, 0.5, 0.375, 0.5, 0.375, 0.75, 0.125, 0.75, 0.625, 0.5, 0.875, 0.5, 0.875, 0.75, 0.625, 0.75])
me_cube_007.materials.append(mat_medium)
me_cube_007.update()

# ---- objects
ob_mesh = bpy.data.objects.new('mesh', me_combined_mesh__root__scene__2_001)
ob_medium = bpy.data.objects.new('medium', me_cube_002)
ob_large = bpy.data.objects.new('large', me_cube_003)
ob_full = bpy.data.objects.new('full', me_cube_004)
ob_small = bpy.data.objects.new('small', me_cube_005)
ob_small_001 = bpy.data.objects.new('small.001', me_cube_006)
ob_medium_001 = bpy.data.objects.new('medium.001', me_cube_007)

# ---- transforms, parenting, visibility, modifiers, constraints
ob_mesh.location = (0.0, 0.0, 0.0)
ob_mesh.rotation_euler = (0.0, -0.0, 1.976e-07)
ob_medium.location = (1.09, 0.3002, 0.3795)
ob_large.location = (1.09, 0.3002, -0.5999)
ob_full.location = (0.37, 0.1602, -0.04201)
ob_small.location = (1.09, 0.3003, 0.05587)
ob_small_001.location = (1.09, 0.3003, -0.2049)
ob_medium_001.location = (1.09, 0.3002, 0.7568)

# ---- collection membership
col_collection.objects.link(ob_mesh)
col_collection.objects.link(ob_medium)
col_collection.objects.link(ob_large)
col_collection.objects.link(ob_full)
col_collection.objects.link(ob_small)
col_collection.objects.link(ob_small_001)
col_collection.objects.link(ob_medium_001)

# ---- scene / render settings (as saved in the file)
scene.frame_start = 1; scene.frame_end = 250; scene.frame_set(0)
scene.render.engine = 'BLENDER_EEVEE_NEXT'
scene.render.fps = 25
bpy.context.view_layer.update()

# ---- added for rendering (the .blend has no active camera and no usable light): camera, sun
cam_auto = bpy.data.cameras.new('AutoCamera')
cam_auto.lens = 50.0
cam_auto.sensor_width = 36.0
cam_auto.clip_end = 1000.0
ob_auto_camera = bpy.data.objects.new('AutoCamera', cam_auto)
scene.collection.objects.link(ob_auto_camera)
ob_auto_camera.location = (4.7091, -3.91075, 2.64994)
ob_auto_camera.rotation_euler = (1.09748, -7.21219e-08, 0.694738)
scene.camera = ob_auto_camera
light_auto_sun = bpy.data.lights.new('AutoSun', 'SUN')
light_auto_sun.energy = 3.0
light_auto_sun.angle = 0.0523599
ob_auto_sun = bpy.data.objects.new('AutoSun', light_auto_sun)
scene.collection.objects.link(ob_auto_sun)
ob_auto_sun.rotation_euler = (0.872665, 0.174533, 0.523599)
bpy.context.view_layer.update()
